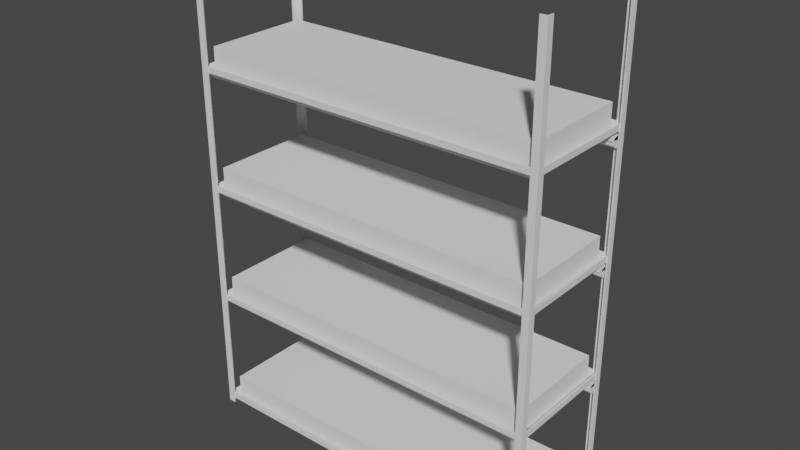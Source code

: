# Source: planters_with_lights.blend  (saved by Blender 2.92.15; exported with 4.5.12 LTS)
import bpy
from mathutils import Matrix  # noqa: F401  (used for matrix-valued properties, if any)

bpy.ops.wm.read_factory_settings(use_empty=True)
scene = bpy.context.scene
scene.name = 'Scene'

# ---- collections
col_collection = bpy.data.collections.new('Collection'); scene.collection.children.link(col_collection)

# ---- world
world_world = bpy.data.worlds.new('World'); scene.world = world_world
world_world.use_nodes = True; world_world.node_tree.nodes.clear()
_N = world_world.node_tree.nodes; _L = world_world.node_tree.links
n0 = _N.new('ShaderNodeOutputWorld'); n0.name = 'World Output'; n0.location = (300, 300)
n1 = _N.new('ShaderNodeBackground'); n1.name = 'Background'; n1.location = (10, 300)
n1.inputs[0].default_value = (0.05088, 0.05088, 0.05088, 1.0)
_L.new(n1.outputs[0], n0.inputs[0])
n0.is_active_output = True
world_world.color = (0.05088, 0.05088, 0.05088)
world_world.use_sun_shadow = False
world_world.sun_shadow_jitter_overblur = 0.0

# ---- meshes
me_cube_001 = bpy.data.meshes.new('Cube.001')
me_cube_001.from_pydata([(1.007, 1.0, 1.0), (1.007, 1.0, -1.0), (1.007, -1.0, -1.0), (1.007, -1.0, 1.0), (-1.007, 1.0, -1.0), (-1.007, -1.0, -1.0), (-1.007, -1.0, 1.0), (-1.007, 1.0, 1.0), (-1.0, -1.02, -1.0), (-1.0, -1.02, 1.0), (1.0, -1.02, 1.0), (1.0, -1.02, -1.0), (1.007, -1.02, 1.0), (-1.007, -1.02, 1.0), (-1.0, 1.02, 1.0), (-1.0, 1.02, -1.0), (1.0, 1.02, -1.0), (1.0, 1.02, 1.0), (1.007, 1.02, 1.0), (-1.007, 1.02, 1.0), (-1.007, -1.02, -9.0), (-1.007, -1.0, -9.0), (1.007, 1.02, -9.0), (1.007, 1.0, -9.0), (1.0, 1.02, -9.0), (-1.0, -1.02, -9.0), (1.007, -1.0, -9.0), (-1.007, 1.0, -9.0), (1.0, -1.02, -9.0), (1.007, -1.02, -9.0), (-1.0, 1.02, -9.0), (-1.007, 1.02, -9.0), (-1.0, 1.04, 1.0), (-1.0, 1.04, -1.0), (1.0, 1.04, 1.0), (1.0, 1.04, -1.0), (1.007, 1.04, 1.0), (1.007, 1.04, -1.0), (-1.007, 1.04, 1.0), (-1.007, 1.04, -1.0), (-1.007, 1.04, -9.0), (1.0, 1.04, -9.0), (1.007, 1.04, -9.0), (-1.0, 1.04, -9.0), (-1.0, -1.04, -1.0), (-1.0, -1.04, 1.0), (1.0, -1.04, 1.0), (1.0, -1.04, -1.0), (1.007, -1.04, 1.0), (1.007, -1.04, -1.0), (-1.007, -1.04, -1.0), (-1.007, -1.04, 1.0), (1.0, -1.04, -9.0), (1.007, -1.04, -9.0), (-1.007, -1.04, -9.0), (-1.0, -1.04, -9.0), (1.013, 1.02, -1.0), (1.013, 1.0, -1.0), (1.013, 1.0, 1.0), (1.013, -1.0, 1.0), (1.013, -1.0, -1.0), (1.013, 1.0, -9.0), (1.013, -1.0, -9.0), (1.013, -1.02, 1.0), (1.013, -1.02, -1.0), (1.013, 1.02, 1.0), (1.013, 1.02, -9.0), (1.013, -1.02, -9.0), (1.013, 1.04, 1.0), (1.013, 1.04, -1.0), (1.013, 1.04, -9.0), (1.013, -1.04, 1.0), (1.013, -1.04, -1.0), (1.013, -1.04, -9.0), (-1.013, -1.02, -1.0), (-1.013, -1.0, -1.0), (-1.013, -1.0, 1.0), (-1.013, 1.0, 1.0), (-1.013, 1.0, -1.0), (-1.013, -1.0, -9.0), (-1.013, -1.04, -9.0), (-1.013, -1.02, -9.0), (-1.013, -1.02, 1.0), (-1.013, 1.0, -9.0), (-1.013, 1.04, -9.0), (-1.013, 1.02, -9.0), (-1.013, 1.02, 1.0), (-1.013, 1.02, -1.0), (-1.013, 1.04, -1.0), (-1.013, 1.04, 1.0), (-1.013, -1.04, -1.0), (-1.013, -1.04, 1.0), (-0.9733, -1.02, -1.0), (-0.9733, -1.02, 1.0), (-0.9733, -1.02, -9.0), (-0.9733, -1.04, -9.0), (-0.9733, 1.02, 1.0), (-0.9733, 1.02, -1.0), (-0.9733, 1.02, -9.0), (-0.9733, 1.04, 1.0), (-0.9733, 1.04, -1.0), (-0.9733, 1.04, -9.0), (-0.9733, -1.04, -1.0), (-0.9733, -1.04, 1.0), (1.007, 0.92, 1.0), (1.007, 0.92, -1.0), (1.007, 0.92, -9.0), (-1.007, 0.92, 1.0), (-1.007, 0.92, -1.0), (1.013, 0.92, 1.0), (-1.007, 0.92, -9.0), (-1.013, 0.92, -9.0), (1.013, 0.92, -1.0), (1.013, 0.92, -9.0), (-1.013, 0.92, 1.0), (-1.013, 0.92, -1.0), (1.007, -0.92, 1.0), (1.007, -0.92, -1.0), (-1.007, -0.92, -1.0), (-1.007, -0.92, 1.0), (1.007, -0.92, -9.0), (-1.007, -0.92, -9.0), (-1.013, -0.92, 1.0), (1.013, -0.92, 1.0), (-1.013, -0.92, -1.0), (1.013, -0.92, -1.0), (1.013, -0.92, -9.0), (-1.013, -0.92, -9.0), (0.9733, -1.02, 1.0), (0.9733, -1.02, -1.0), (0.9733, 1.02, 1.0), (0.9733, 1.02, -1.0), (0.9733, -1.02, -9.0), (0.9733, 1.02, -9.0), (0.9733, 1.04, 1.0), (0.9733, 1.04, -1.0), (0.9733, 1.04, -9.0), (0.9733, -1.04, 1.0), (0.9733, -1.04, -1.0), (0.9733, -1.04, -9.0), (1.007, 1.02, -1.0), (1.007, -1.02, -1.0), (-1.007, -1.02, -1.0), (-1.007, 1.02, -1.0), (1.007, 1.0, 201.0), (1.007, -1.0, 201.0), (-1.007, -1.0, 201.0), (-1.007, 1.0, 201.0), (-1.0, -1.02, 201.0), (1.0, -1.02, 201.0), (1.007, -1.02, 201.0), (-1.007, -1.02, 201.0), (-1.0, 1.02, 201.0), (1.0, 1.02, 201.0), (1.007, 1.02, 201.0), (-1.007, 1.02, 201.0), (-1.0, 1.04, 201.0), (1.0, 1.04, 201.0), (1.007, 1.04, 201.0), (-1.007, 1.04, 201.0), (-1.0, -1.04, 201.0), (1.0, -1.04, 201.0), (1.007, -1.04, 201.0), (-1.007, -1.04, 201.0), (1.013, 1.0, 201.0), (1.013, -1.0, 201.0), (1.013, -1.02, 201.0), (1.013, 1.02, 201.0), (1.013, 1.04, 201.0), (1.013, -1.04, 201.0), (-1.013, -1.0, 201.0), (-1.013, 1.0, 201.0), (-1.013, -1.02, 201.0), (-1.013, 1.02, 201.0), (-1.013, 1.04, 201.0), (-1.013, -1.04, 201.0), (-0.9733, -1.02, 201.0), (-0.9733, 1.02, 201.0), (-0.9733, 1.04, 201.0), (-0.9733, -1.04, 201.0), (1.007, 0.92, 201.0), (-1.007, 0.92, 201.0), (1.013, 0.92, 201.0), (-1.013, 0.92, 201.0), (1.007, -0.92, 201.0), (-1.007, -0.92, 201.0), (-1.013, -0.92, 201.0), (1.013, -0.92, 201.0), (0.9733, -1.02, 201.0), (0.9733, 1.02, 201.0), (0.9733, 1.04, 201.0), (0.9733, -1.04, 201.0), (1.007, 1.0, 401.0), (1.007, -1.0, 401.0), (-1.007, -1.0, 401.0), (-1.007, 1.0, 401.0), (-1.0, -1.02, 401.0), (1.0, -1.02, 401.0), (1.007, -1.02, 401.0), (-1.007, -1.02, 401.0), (-1.0, 1.02, 401.0), (1.0, 1.02, 401.0), (1.007, 1.02, 401.0), (-1.007, 1.02, 401.0), (-1.0, 1.04, 401.0), (1.0, 1.04, 401.0), (1.007, 1.04, 401.0), (-1.007, 1.04, 401.0), (-1.0, -1.04, 401.0), (1.0, -1.04, 401.0), (1.007, -1.04, 401.0), (-1.007, -1.04, 401.0), (1.013, 1.0, 401.0), (1.013, -1.0, 401.0), (1.013, -1.02, 401.0), (1.013, 1.02, 401.0), (1.013, 1.04, 401.0), (1.013, -1.04, 401.0), (-1.013, -1.0, 401.0), (-1.013, 1.0, 401.0), (-1.013, -1.02, 401.0), (-1.013, 1.02, 401.0), (-1.013, 1.04, 401.0), (-1.013, -1.04, 401.0), (-0.9733, -1.02, 401.0), (-0.9733, 1.02, 401.0), (-0.9733, 1.04, 401.0), (-0.9733, -1.04, 401.0), (1.007, 0.92, 401.0), (-1.007, 0.92, 401.0), (1.013, 0.92, 401.0), (-1.013, 0.92, 401.0), (1.007, -0.92, 401.0), (-1.007, -0.92, 401.0), (-1.013, -0.92, 401.0), (1.013, -0.92, 401.0), (0.9733, -1.02, 401.0), (0.9733, 1.02, 401.0), (0.9733, 1.04, 401.0), (0.9733, -1.04, 401.0), (1.007, 1.0, 601.0), (1.007, -1.0, 601.0), (-1.007, -1.0, 601.0), (-1.007, 1.0, 601.0), (-1.0, -1.02, 601.0), (1.0, -1.02, 601.0), (1.007, -1.02, 601.0), (-1.007, -1.02, 601.0), (-1.0, 1.02, 601.0), (1.0, 1.02, 601.0), (1.007, 1.02, 601.0), (-1.007, 1.02, 601.0), (-1.0, 1.04, 601.0), (1.0, 1.04, 601.0), (1.007, 1.04, 601.0), (-1.007, 1.04, 601.0), (-1.0, -1.04, 601.0), (1.0, -1.04, 601.0), (1.007, -1.04, 601.0), (-1.007, -1.04, 601.0), (1.013, 1.0, 601.0), (1.013, -1.0, 601.0), (1.013, -1.02, 601.0), (1.013, 1.02, 601.0), (1.013, 1.04, 601.0), (1.013, -1.04, 601.0), (-1.013, -1.0, 601.0), (-1.013, 1.0, 601.0), (-1.013, -1.02, 601.0), (-1.013, 1.02, 601.0), (-1.013, 1.04, 601.0), (-1.013, -1.04, 601.0), (-0.9733, -1.02, 601.0), (-0.9733, 1.02, 601.0), (-0.9733, 1.04, 601.0), (-0.9733, -1.04, 601.0), (1.007, 0.92, 601.0), (-1.007, 0.92, 601.0), (1.013, 0.92, 601.0), (-1.013, 0.92, 601.0), (1.007, -0.92, 601.0), (-1.007, -0.92, 601.0), (-1.013, -0.92, 601.0), (1.013, -0.92, 601.0), (0.9733, -1.02, 601.0), (0.9733, 1.02, 601.0), (0.9733, 1.04, 601.0), (0.9733, -1.04, 601.0), (1.013, 1.02, 801.0), (1.007, 1.02, 801.0), (1.007, 1.0, 801.0), (1.013, 1.0, 801.0), (1.007, -1.02, 801.0), (1.0, -1.02, 801.0), (-1.0, -1.02, 801.0), (-1.007, -1.02, 801.0), (-1.007, -1.0, 801.0), (1.007, -1.0, 801.0), (1.0, 1.02, 801.0), (-1.007, 1.02, 801.0), (-1.0, 1.02, 801.0), (-1.007, 1.0, 801.0), (-1.013, 1.02, 801.0), (-1.007, 1.04, 801.0), (-1.013, 1.04, 801.0), (-1.013, -1.0, 801.0), (1.007, 1.04, 801.0), (1.013, 1.04, 801.0), (1.0, 1.04, 801.0), (-1.0, 1.04, 801.0), (1.013, -1.0, 801.0), (0.9733, 1.04, 801.0), (1.007, -1.04, 801.0), (1.0, -1.04, 801.0), (-1.0, -1.04, 801.0), (-1.007, -1.04, 801.0), (1.013, -1.02, 801.0), (1.013, -1.04, 801.0), (-1.013, -1.02, 801.0), (-1.013, 1.0, 801.0), (-1.013, -1.04, 801.0), (-0.9733, 1.02, 801.0), (-0.9733, 1.04, 801.0), (-0.9733, -1.04, 801.0), (-0.9733, -1.02, 801.0), (1.007, 0.92, 801.0), (1.013, 0.92, 801.0), (-1.007, 0.92, 801.0), (-1.013, 0.92, 801.0), (-1.013, -0.92, 801.0), (-1.007, -0.92, 801.0), (1.013, -0.92, 801.0), (1.007, -0.92, 801.0), (0.9733, 1.02, 801.0), (0.9733, -1.04, 801.0), (0.9733, -1.02, 801.0)], [], [(21, 20, 81, 79), (18, 0, 144, 154), (10, 11, 129, 128), (42, 37, 69, 70), (34, 134, 190, 157), (62, 26, 120, 126), (30, 43, 101, 98), (22, 24, 41, 42), (107, 7, 147, 181), (48, 49, 72, 71), (38, 39, 88, 89), (57, 58, 109, 112), (6, 119, 185, 146), (53, 29, 67, 73), (20, 25, 55, 54), (31, 27, 83, 85), (39, 33, 43, 40), (32, 33, 39, 38), (35, 34, 36, 37), (35, 37, 42, 41), (77, 114, 183, 171), (37, 36, 68, 69), (30, 31, 40, 43), (47, 46, 137, 138), (15, 30, 98, 97), (54, 50, 90, 80), (128, 137, 191, 188), (82, 91, 175, 172), (44, 50, 54, 55), (46, 47, 49, 48), (44, 45, 51, 50), (49, 47, 52, 53), (7, 19, 155, 147), (34, 35, 135, 134), (9, 13, 151, 148), (32, 38, 159, 156), (28, 29, 53, 52), (19, 14, 152, 155), (44, 55, 95, 102), (2, 3, 116, 117), (67, 64, 72, 73), (64, 63, 71, 72), (60, 59, 63, 64), (58, 57, 56, 65), (60, 64, 67, 62), (56, 57, 61, 66), (56, 66, 70, 69), (65, 56, 69, 68), (21, 79, 127, 121), (23, 22, 66, 61), (29, 26, 62, 67), (49, 53, 73, 72), (27, 4, 108, 110), (22, 42, 70, 66), (122, 76, 170, 186), (76, 82, 172, 170), (76, 75, 74, 82), (78, 77, 86, 87), (78, 87, 85, 83), (74, 75, 79, 81), (85, 87, 88, 84), (87, 86, 89, 88), (74, 81, 80, 90), (82, 74, 90, 91), (78, 83, 111, 115), (50, 51, 91, 90), (99, 32, 156, 178), (20, 54, 80, 81), (39, 40, 84, 88), (48, 71, 169, 162), (40, 31, 85, 84), (60, 62, 126, 125), (97, 98, 101, 100), (96, 97, 100, 99), (92, 93, 103, 102), (94, 92, 102, 95), (55, 25, 94, 95), (14, 15, 97, 96), (59, 123, 187, 165), (33, 32, 99, 100), (45, 44, 102, 103), (8, 9, 93, 92), (43, 33, 100, 101), (25, 8, 92, 94), (108, 107, 114, 115), (105, 106, 113, 112), (104, 105, 112, 109), (110, 108, 115, 111), (0, 1, 105, 104), (14, 96, 177, 152), (4, 7, 107, 108), (23, 61, 113, 106), (61, 57, 112, 113), (77, 78, 115, 114), (1, 23, 106, 105), (83, 27, 110, 111), (117, 116, 123, 125), (119, 118, 124, 122), (120, 117, 125, 126), (118, 121, 127, 124), (79, 75, 124, 127), (12, 10, 149, 150), (59, 60, 125, 123), (75, 76, 122, 124), (5, 21, 121, 118), (89, 86, 173, 174), (26, 2, 117, 120), (6, 5, 118, 119), (128, 129, 138, 137), (131, 130, 134, 135), (133, 131, 135, 136), (129, 132, 139, 138), (35, 41, 136, 135), (52, 47, 138, 139), (16, 17, 130, 131), (11, 28, 132, 129), (24, 16, 131, 133), (41, 24, 133, 136), (104, 109, 182, 180), (28, 52, 139, 132), (16, 140, 18, 17), (1, 0, 18, 140), (22, 140, 16, 24), (1, 140, 22, 23), (2, 141, 12, 3), (11, 10, 12, 141), (29, 28, 11, 141), (2, 26, 29, 141), (142, 13, 9, 8), (5, 6, 13, 142), (5, 142, 20, 21), (20, 142, 8, 25), (4, 143, 19, 7), (15, 14, 19, 143), (31, 30, 15, 143), (4, 27, 31, 143), (150, 149, 197, 198), (179, 176, 224, 227), (156, 159, 207, 204), (184, 145, 193, 232), (177, 178, 226, 225), (158, 157, 205, 206), (187, 184, 232, 235), (175, 163, 211, 223), (168, 158, 206, 216), (185, 186, 234, 233), (181, 147, 195, 229), (159, 174, 222, 207), (171, 183, 231, 219), (172, 175, 223, 220), (154, 144, 192, 202), (182, 164, 212, 230), (163, 160, 208, 211), (189, 153, 201, 237), (174, 173, 221, 222), (144, 180, 228, 192), (10, 128, 188, 149), (86, 77, 171, 173), (38, 89, 174, 159), (13, 6, 146, 151), (137, 46, 161, 191), (45, 103, 179, 160), (65, 68, 168, 167), (3, 12, 150, 145), (93, 9, 148, 176), (68, 36, 158, 168), (96, 99, 178, 177), (114, 107, 181, 183), (91, 51, 163, 175), (46, 48, 162, 161), (63, 59, 165, 166), (116, 3, 145, 184), (71, 63, 166, 169), (0, 104, 180, 144), (130, 17, 153, 189), (119, 122, 186, 185), (51, 45, 160, 163), (134, 130, 189, 190), (103, 93, 176, 179), (58, 65, 167, 164), (109, 58, 164, 182), (17, 18, 154, 153), (36, 34, 157, 158), (123, 116, 184, 187), (229, 195, 243, 277), (207, 222, 270, 255), (219, 231, 279, 267), (220, 223, 271, 268), (202, 192, 240, 250), (230, 212, 260, 278), (211, 208, 256, 259), (237, 201, 249, 285), (222, 221, 269, 270), (192, 228, 276, 240), (209, 210, 258, 257), (239, 209, 257, 287), (221, 219, 267, 269), (195, 203, 251, 243), (231, 229, 277, 279), (205, 238, 286, 253), (197, 236, 284, 245), (218, 220, 268, 266), (203, 200, 248, 251), (228, 230, 278, 276), (166, 165, 213, 214), (165, 187, 235, 213), (152, 177, 225, 200), (148, 151, 199, 196), (164, 167, 215, 212), (186, 170, 218, 234), (178, 156, 204, 226), (151, 146, 194, 199), (167, 168, 216, 215), (146, 185, 233, 194), (160, 179, 227, 208), (145, 150, 198, 193), (169, 166, 214, 217), (190, 189, 237, 238), (176, 148, 196, 224), (153, 154, 202, 201), (162, 169, 217, 210), (188, 191, 239, 236), (180, 182, 230, 228), (155, 152, 200, 203), (170, 172, 220, 218), (149, 188, 236, 197), (157, 190, 238, 205), (183, 181, 229, 231), (147, 155, 203, 195), (173, 171, 219, 221), (191, 161, 209, 239), (161, 162, 210, 209), (276, 278, 326, 325), (284, 287, 334, 335), (258, 265, 317, 312), (249, 250, 289, 298), (272, 244, 294, 324), (286, 285, 333, 311), (265, 262, 316, 317), (241, 246, 292, 297), (256, 275, 323, 314), (242, 281, 330, 296), (263, 264, 307, 288), (247, 242, 296, 295), (274, 252, 309, 322), (282, 266, 305, 329), (260, 263, 288, 291), (244, 247, 295, 294), (248, 273, 321, 300), (261, 283, 331, 310), (262, 261, 310, 316), (246, 245, 293, 292), (233, 234, 282, 281), (216, 206, 254, 264), (223, 211, 259, 271), (235, 232, 280, 283), (206, 205, 253, 254), (225, 226, 274, 273), (232, 193, 241, 280), (204, 207, 255, 252), (227, 224, 272, 275), (198, 197, 245, 246), (214, 213, 261, 262), (213, 235, 283, 261), (200, 225, 273, 248), (196, 199, 247, 244), (212, 215, 263, 260), (234, 218, 266, 282), (226, 204, 252, 274), (199, 194, 242, 247), (215, 216, 264, 263), (194, 233, 281, 242), (208, 227, 275, 256), (193, 198, 246, 241), (217, 214, 262, 265), (238, 237, 285, 286), (224, 196, 244, 272), (201, 202, 250, 249), (210, 217, 265, 258), (236, 239, 287, 284), (299, 300, 309, 303), (306, 289, 288, 307), (315, 295, 318, 320), (289, 290, 291, 288), (298, 289, 306, 308), (297, 292, 316, 310), (313, 293, 335, 334), (294, 295, 315, 314), (299, 303, 304, 302), (292, 293, 313, 312), (309, 300, 321, 322), (292, 312, 317, 316), (291, 290, 325, 326), (295, 296, 305, 318), (301, 299, 302, 319), (294, 314, 323, 324), (301, 319, 328, 327), (297, 310, 331, 332), (305, 296, 330, 329), (298, 308, 311, 333), (251, 248, 300, 299), (266, 268, 318, 305), (245, 284, 335, 293), (253, 286, 311, 308), (279, 277, 327, 328), (243, 251, 299, 301), (269, 267, 319, 302), (287, 257, 313, 334), (257, 258, 312, 313), (240, 276, 325, 290), (270, 269, 302, 304), (285, 249, 298, 333), (259, 256, 314, 315), (278, 260, 291, 326), (250, 240, 290, 289), (268, 271, 320, 318), (267, 279, 328, 319), (255, 270, 304, 303), (277, 243, 301, 327), (281, 282, 329, 330), (264, 254, 306, 307), (271, 259, 315, 320), (283, 280, 332, 331), (254, 253, 308, 306), (273, 274, 322, 321), (280, 241, 297, 332), (252, 255, 303, 309), (275, 272, 324, 323)])
_uv = me_cube_001.uv_layers.new(name='UVMap')
_uv.uv.foreach_set('vector', [0.125, 0.75, 0.125, 0.75, 0.125, 0.75, 0.125, 0.75, 0.625, 0.5, 0.625, 0.5, 0.625, 0.5, 0.625, 0.5, 0.625, 0.75, 0.375, 0.75, 0.375, 0.75, 0.625, 0.75, 0.375, 0.5, 0.375, 0.5, 0.375, 0.5, 0.375, 0.5, 0.625, 0.5, 0.625, 0.5, 0.625, 0.5, 0.625, 0.5, 0.375, 0.75, 0.375, 0.75, 0.375, 0.75, 0.375, 0.75, 0.125, 0.5, 0.125, 0.5, 0.125, 0.5, 0.125, 0.5, 0.375, 0.5, 0.375, 0.5, 0.375, 0.5, 0.375, 0.5, 0.625, 0.25, 0.625, 0.25, 0.625, 0.25, 0.625, 0.25, 0.625, 0.75, 0.375, 0.75, 0.375, 0.75, 0.625, 0.75, 0.625, 0.25, 0.375, 0.25, 0.375, 0.25, 0.625, 0.25, 0.375, 0.5, 0.625, 0.5, 0.625, 0.5, 0.375, 0.5, 0.625, 0.0, 0.625, 0.0, 0.625, 0.0, 0.625, 0.0, 0.375, 0.75, 0.375, 0.75, 0.375, 0.75, 0.375, 0.75, 0.125, 0.75, 0.125, 0.75, 0.125, 0.75, 0.125, 0.75, 0.125, 0.5, 0.125, 0.5, 0.125, 0.5, 0.125, 0.5, 0.375, 0.25, 0.375, 0.25, 0.375, 0.25, 0.375, 0.25, 0.625, 0.25, 0.375, 0.25, 0.375, 0.25, 0.625, 0.25, 0.375, 0.5, 0.625, 0.5, 0.625, 0.5, 0.375, 0.5, 0.375, 0.5, 0.375, 0.5, 0.375, 0.5, 0.375, 0.5, 0.625, 0.25, 0.625, 0.25, 0.625, 0.25, 0.625, 0.25, 0.375, 0.5, 0.625, 0.5, 0.625, 0.5, 0.375, 0.5, 0.125, 0.5, 0.125, 0.5, 0.125, 0.5, 0.125, 0.5, 0.375, 0.75, 0.625, 0.75, 0.625, 0.75, 0.375, 0.75, 0.375, 0.25, 0.375, 0.25, 0.375, 0.25, 0.375, 0.25, 0.375, 1.0, 0.375, 1.0, 0.375, 1.0, 0.375, 1.0, 0.625, 0.75, 0.625, 0.75, 0.625, 0.75, 0.625, 0.75, 0.625, 0.0, 0.625, 0.0, 0.625, 0.0, 0.625, 0.0, 0.375, 1.0, 0.375, 1.0, 0.375, 1.0, 0.375, 1.0, 0.625, 0.75, 0.375, 0.75, 0.375, 0.75, 0.625, 0.75, 0.375, 1.0, 0.625, 1.0, 0.625, 1.0, 0.375, 1.0, 0.375, 0.75, 0.375, 0.75, 0.375, 0.75, 0.375, 0.75, 0.625, 0.25, 0.875, 0.5, 0.875, 0.5, 0.625, 0.25, 0.625, 0.5, 0.375, 0.5, 0.375, 0.5, 0.625, 0.5, 0.875, 0.75, 0.875, 0.75, 0.875, 0.75, 0.875, 0.75, 0.625, 0.25, 0.625, 0.25, 0.625, 0.25, 0.625, 0.25, 0.375, 0.75, 0.375, 0.75, 0.375, 0.75, 0.375, 0.75, 0.875, 0.5, 0.875, 0.5, 0.875, 0.5, 0.875, 0.5, 0.375, 1.0, 0.375, 1.0, 0.375, 1.0, 0.375, 1.0, 0.375, 0.75, 0.625, 0.75, 0.625, 0.75, 0.375, 0.75, 0.375, 0.75, 0.375, 0.75, 0.375, 0.75, 0.375, 0.75, 0.375, 0.75, 0.625, 0.75, 0.625, 0.75, 0.375, 0.75, 0.375, 0.75, 0.625, 0.75, 0.625, 0.75, 0.375, 0.75, 0.625, 0.5, 0.375, 0.5, 0.375, 0.5, 0.625, 0.5, 0.375, 0.75, 0.375, 0.75, 0.375, 0.75, 0.375, 0.75, 0.375, 0.5, 0.375, 0.5, 0.375, 0.5, 0.375, 0.5, 0.375, 0.5, 0.375, 0.5, 0.375, 0.5, 0.375, 0.5, 0.625, 0.5, 0.375, 0.5, 0.375, 0.5, 0.625, 0.5, 0.125, 0.75, 0.125, 0.75, 0.125, 0.75, 0.125, 0.75, 0.375, 0.5, 0.375, 0.5, 0.375, 0.5, 0.375, 0.5, 0.375, 0.75, 0.375, 0.75, 0.375, 0.75, 0.375, 0.75, 0.375, 0.75, 0.375, 0.75, 0.375, 0.75, 0.375, 0.75, 0.375, 0.25, 0.375, 0.25, 0.375, 0.25, 0.375, 0.25, 0.375, 0.5, 0.375, 0.5, 0.375, 0.5, 0.375, 0.5, 0.625, 0.0, 0.625, 0.0, 0.625, 0.0, 0.625, 0.0, 0.625, 0.0, 0.625, 0.0, 0.625, 0.0, 0.625, 0.0, 0.625, 0.0, 0.375, 0.0, 0.375, 0.0, 0.625, 0.0, 0.375, 0.25, 0.625, 0.25, 0.625, 0.25, 0.375, 0.25, 0.375, 0.25, 0.375, 0.25, 0.375, 0.25, 0.375, 0.25, 0.375, 0.0, 0.375, 0.0, 0.375, 0.0, 0.375, 0.0, 0.375, 0.25, 0.375, 0.25, 0.375, 0.25, 0.375, 0.25, 0.375, 0.25, 0.625, 0.25, 0.625, 0.25, 0.375, 0.25, 0.375, 0.0, 0.375, 0.0, 0.375, 0.0, 0.375, 0.0, 0.625, 0.0, 0.375, 0.0, 0.375, 0.0, 0.625, 0.0, 0.375, 0.25, 0.375, 0.25, 0.375, 0.25, 0.375, 0.25, 0.375, 1.0, 0.625, 1.0, 0.625, 1.0, 0.375, 1.0, 0.625, 0.25, 0.625, 0.25, 0.625, 0.25, 0.625, 0.25, 0.125, 0.75, 0.125, 0.75, 0.125, 0.75, 0.125, 0.75, 0.375, 0.25, 0.375, 0.25, 0.375, 0.25, 0.375, 0.25, 0.625, 0.75, 0.625, 0.75, 0.625, 0.75, 0.625, 0.75, 0.125, 0.5, 0.125, 0.5, 0.125, 0.5, 0.125, 0.5, 0.375, 0.75, 0.375, 0.75, 0.375, 0.75, 0.375, 0.75, 0.375, 0.25, 0.375, 0.25, 0.375, 0.25, 0.375, 0.25, 0.625, 0.25, 0.375, 0.25, 0.375, 0.25, 0.625, 0.25, 0.375, 1.0, 0.625, 1.0, 0.625, 1.0, 0.375, 1.0, 0.375, 1.0, 0.375, 1.0, 0.375, 1.0, 0.375, 1.0, 0.125, 0.75, 0.125, 0.75, 0.125, 0.75, 0.125, 0.75, 0.625, 0.25, 0.375, 0.25, 0.375, 0.25, 0.625, 0.25, 0.625, 0.75, 0.625, 0.75, 0.625, 0.75, 0.625, 0.75, 0.375, 0.25, 0.625, 0.25, 0.625, 0.25, 0.375, 0.25, 0.625, 1.0, 0.375, 1.0, 0.375, 1.0, 0.625, 1.0, 0.375, 1.0, 0.625, 1.0, 0.625, 1.0, 0.375, 1.0, 0.375, 0.25, 0.375, 0.25, 0.375, 0.25, 0.375, 0.25, 0.375, 1.0, 0.375, 1.0, 0.375, 1.0, 0.375, 1.0, 0.375, 0.25, 0.625, 0.25, 0.625, 0.25, 0.375, 0.25, 0.375, 0.5, 0.375, 0.5, 0.375, 0.5, 0.375, 0.5, 0.625, 0.5, 0.375, 0.5, 0.375, 0.5, 0.625, 0.5, 0.375, 0.25, 0.375, 0.25, 0.375, 0.25, 0.375, 0.25, 0.625, 0.5, 0.375, 0.5, 0.375, 0.5, 0.625, 0.5, 0.625, 0.25, 0.625, 0.25, 0.625, 0.25, 0.625, 0.25, 0.375, 0.25, 0.625, 0.25, 0.625, 0.25, 0.375, 0.25, 0.375, 0.5, 0.375, 0.5, 0.375, 0.5, 0.375, 0.5, 0.375, 0.5, 0.375, 0.5, 0.375, 0.5, 0.375, 0.5, 0.625, 0.25, 0.375, 0.25, 0.375, 0.25, 0.625, 0.25, 0.375, 0.5, 0.375, 0.5, 0.375, 0.5, 0.375, 0.5, 0.125, 0.5, 0.125, 0.5, 0.125, 0.5, 0.125, 0.5, 0.375, 0.75, 0.625, 0.75, 0.625, 0.75, 0.375, 0.75, 0.625, 0.0, 0.375, 0.0, 0.375, 0.0, 0.625, 0.0, 0.375, 0.75, 0.375, 0.75, 0.375, 0.75, 0.375, 0.75, 0.375, 0.0, 0.375, 0.0, 0.375, 0.0, 0.375, 0.0, 0.375, 0.0, 0.375, 0.0, 0.375, 0.0, 0.375, 0.0, 0.625, 0.75, 0.625, 0.75, 0.625, 0.75, 0.625, 0.75, 0.625, 0.75, 0.375, 0.75, 0.375, 0.75, 0.625, 0.75, 0.375, 0.0, 0.625, 0.0, 0.625, 0.0, 0.375, 0.0, 0.375, 0.0, 0.375, 0.0, 0.375, 0.0, 0.375, 0.0, 0.625, 0.25, 0.625, 0.25, 0.625, 0.25, 0.625, 0.25, 0.375, 0.75, 0.375, 0.75, 0.375, 0.75, 0.375, 0.75, 0.625, 0.0, 0.375, 0.0, 0.375, 0.0, 0.625, 0.0, 0.625, 0.75, 0.375, 0.75, 0.375, 0.75, 0.625, 0.75, 0.375, 0.5, 0.625, 0.5, 0.625, 0.5, 0.375, 0.5, 0.375, 0.5, 0.375, 0.5, 0.375, 0.5, 0.375, 0.5, 0.375, 0.75, 0.375, 0.75, 0.375, 0.75, 0.375, 0.75, 0.375, 0.5, 0.375, 0.5, 0.375, 0.5, 0.375, 0.5, 0.375, 0.75, 0.375, 0.75, 0.375, 0.75, 0.375, 0.75, 0.375, 0.5, 0.625, 0.5, 0.625, 0.5, 0.375, 0.5, 0.375, 0.75, 0.375, 0.75, 0.375, 0.75, 0.375, 0.75, 0.375, 0.5, 0.375, 0.5, 0.375, 0.5, 0.375, 0.5, 0.375, 0.5, 0.375, 0.5, 0.375, 0.5, 0.375, 0.5, 0.625, 0.5, 0.625, 0.5, 0.625, 0.5, 0.625, 0.5, 0.375, 0.75, 0.375, 0.75, 0.375, 0.75, 0.375, 0.75, 0.375, 0.5, 0.0, 0.0, 0.625, 0.5, 0.625, 0.5, 0.375, 0.5, 0.625, 0.5, 0.625, 0.5, 0.0, 0.0, 0.375, 0.5, 0.0, 0.0, 0.375, 0.5, 0.375, 0.5, 0.375, 0.5, 0.0, 0.0, 0.375, 0.5, 0.375, 0.5, 0.375, 0.75, 0.0, 0.0, 0.625, 0.75, 0.625, 0.75, 0.375, 0.75, 0.625, 0.75, 0.625, 0.75, 0.0, 0.0, 0.375, 0.75, 0.375, 0.75, 0.375, 0.75, 0.0, 0.0, 0.375, 0.75, 0.375, 0.75, 0.375, 0.75, 0.0, 0.0, 0.0, 0.0, 0.875, 0.75, 0.875, 0.75, 0.375, 1.0, 0.375, 0.0, 0.875, 0.75, 0.875, 0.75, 0.0, 0.0, 0.375, 0.0, 0.0, 0.0, 0.125, 0.75, 0.125, 0.75, 0.125, 0.75, 0.0, 0.0, 0.375, 1.0, 0.375, 1.0, 0.375, 0.25, 0.0, 0.0, 0.875, 0.5, 0.625, 0.25, 0.375, 0.25, 0.875, 0.5, 0.875, 0.5, 0.0, 0.0, 0.125, 0.5, 0.375, 0.25, 0.375, 0.25, 0.0, 0.0, 0.375, 0.25, 0.125, 0.5, 0.125, 0.5, 0.0, 0.0, 0.625, 0.75, 0.625, 0.75, 0.625, 0.75, 0.625, 0.75, 0.625, 1.0, 0.625, 1.0, 0.625, 1.0, 0.625, 1.0, 0.625, 0.25, 0.625, 0.25, 0.625, 0.25, 0.625, 0.25, 0.625, 0.75, 0.625, 0.75, 0.625, 0.75, 0.625, 0.75, 0.625, 0.25, 0.625, 0.25, 0.625, 0.25, 0.625, 0.25, 0.625, 0.5, 0.625, 0.5, 0.625, 0.5, 0.625, 0.5, 0.625, 0.75, 0.625, 0.75, 0.625, 0.75, 0.625, 0.75, 0.625, 1.0, 0.625, 1.0, 0.625, 1.0, 0.625, 1.0, 0.625, 0.5, 0.625, 0.5, 0.625, 0.5, 0.625, 0.5, 0.625, 0.0, 0.625, 0.0, 0.625, 0.0, 0.625, 0.0, 0.625, 0.25, 0.625, 0.25, 0.625, 0.25, 0.625, 0.25, 0.625, 0.25, 0.625, 0.25, 0.625, 0.25, 0.625, 0.25, 0.625, 0.25, 0.625, 0.25, 0.625, 0.25, 0.625, 0.25, 0.625, 0.0, 0.625, 0.0, 0.625, 0.0, 0.625, 0.0, 0.625, 0.5, 0.625, 0.5, 0.625, 0.5, 0.625, 0.5, 0.625, 0.5, 0.625, 0.5, 0.625, 0.5, 0.625, 0.5, 0.625, 1.0, 0.625, 1.0, 0.625, 1.0, 0.625, 1.0, 0.625, 0.5, 0.625, 0.5, 0.625, 0.5, 0.625, 0.5, 0.625, 0.25, 0.625, 0.25, 0.625, 0.25, 0.625, 0.25, 0.625, 0.5, 0.625, 0.5, 0.625, 0.5, 0.625, 0.5, 0.625, 0.75, 0.625, 0.75, 0.625, 0.75, 0.625, 0.75, 0.625, 0.25, 0.625, 0.25, 0.625, 0.25, 0.625, 0.25, 0.625, 0.25, 0.625, 0.25, 0.625, 0.25, 0.625, 0.25, 0.875, 0.75, 0.875, 0.75, 0.875, 0.75, 0.875, 0.75, 0.625, 0.75, 0.625, 0.75, 0.625, 0.75, 0.625, 0.75, 0.625, 1.0, 0.625, 1.0, 0.625, 1.0, 0.625, 1.0, 0.625, 0.5, 0.625, 0.5, 0.625, 0.5, 0.625, 0.5, 0.625, 0.75, 0.625, 0.75, 0.625, 0.75, 0.625, 0.75, 0.625, 1.0, 0.625, 1.0, 0.625, 1.0, 0.625, 1.0, 0.625, 0.5, 0.625, 0.5, 0.625, 0.5, 0.625, 0.5, 0.625, 0.25, 0.625, 0.25, 0.625, 0.25, 0.625, 0.25, 0.625, 0.25, 0.625, 0.25, 0.625, 0.25, 0.625, 0.25, 0.625, 1.0, 0.625, 1.0, 0.625, 1.0, 0.625, 1.0, 0.625, 0.75, 0.625, 0.75, 0.625, 0.75, 0.625, 0.75, 0.625, 0.75, 0.625, 0.75, 0.625, 0.75, 0.625, 0.75, 0.625, 0.75, 0.625, 0.75, 0.625, 0.75, 0.625, 0.75, 0.625, 0.75, 0.625, 0.75, 0.625, 0.75, 0.625, 0.75, 0.625, 0.5, 0.625, 0.5, 0.625, 0.5, 0.625, 0.5, 0.625, 0.5, 0.625, 0.5, 0.625, 0.5, 0.625, 0.5, 0.625, 0.0, 0.625, 0.0, 0.625, 0.0, 0.625, 0.0, 0.625, 1.0, 0.625, 1.0, 0.625, 1.0, 0.625, 1.0, 0.625, 0.5, 0.625, 0.5, 0.625, 0.5, 0.625, 0.5, 0.625, 1.0, 0.625, 1.0, 0.625, 1.0, 0.625, 1.0, 0.625, 0.5, 0.625, 0.5, 0.625, 0.5, 0.625, 0.5, 0.625, 0.5, 0.625, 0.5, 0.625, 0.5, 0.625, 0.5, 0.625, 0.5, 0.625, 0.5, 0.625, 0.5, 0.625, 0.5, 0.625, 0.5, 0.625, 0.5, 0.625, 0.5, 0.625, 0.5, 0.625, 0.75, 0.625, 0.75, 0.625, 0.75, 0.625, 0.75, 0.625, 0.25, 0.625, 0.25, 0.625, 0.25, 0.625, 0.25, 0.625, 0.25, 0.625, 0.25, 0.625, 0.25, 0.625, 0.25, 0.625, 0.25, 0.625, 0.25, 0.625, 0.25, 0.625, 0.25, 0.625, 0.0, 0.625, 0.0, 0.625, 0.0, 0.625, 0.0, 0.625, 0.5, 0.625, 0.5, 0.625, 0.5, 0.625, 0.5, 0.625, 0.5, 0.625, 0.5, 0.625, 0.5, 0.625, 0.5, 0.625, 1.0, 0.625, 1.0, 0.625, 1.0, 0.625, 1.0, 0.625, 0.5, 0.625, 0.5, 0.625, 0.5, 0.625, 0.5, 0.625, 0.25, 0.625, 0.25, 0.625, 0.25, 0.625, 0.25, 0.625, 0.5, 0.625, 0.5, 0.625, 0.5, 0.625, 0.5, 0.625, 0.75, 0.625, 0.75, 0.625, 0.75, 0.625, 0.75, 0.625, 0.75, 0.625, 0.75, 0.625, 0.75, 0.625, 0.75, 0.625, 0.25, 0.625, 0.25, 0.625, 0.25, 0.625, 0.25, 0.625, 0.25, 0.875, 0.5, 0.875, 0.5, 0.625, 0.25, 0.625, 0.25, 0.625, 0.25, 0.625, 0.25, 0.625, 0.25, 0.625, 0.5, 0.625, 0.5, 0.625, 0.5, 0.625, 0.5, 0.625, 0.75, 0.625, 0.75, 0.625, 0.75, 0.625, 0.75, 0.625, 0.0, 0.625, 0.0, 0.625, 0.0, 0.625, 0.0, 0.875, 0.5, 0.875, 0.5, 0.875, 0.5, 0.875, 0.5, 0.625, 0.5, 0.625, 0.5, 0.625, 0.5, 0.625, 0.5, 0.625, 0.75, 0.625, 0.75, 0.625, 0.75, 0.625, 0.75, 0.625, 0.75, 0.625, 0.75, 0.625, 0.75, 0.625, 0.75, 0.625, 0.25, 0.625, 0.25, 0.625, 0.25, 0.625, 0.25, 0.875, 0.75, 0.875, 0.75, 0.875, 0.75, 0.875, 0.75, 0.625, 0.5, 0.625, 0.5, 0.625, 0.5, 0.625, 0.5, 0.625, 0.0, 0.625, 0.0, 0.625, 0.0, 0.625, 0.0, 0.625, 0.25, 0.625, 0.25, 0.625, 0.25, 0.625, 0.25, 0.875, 0.75, 0.875, 0.75, 0.875, 0.75, 0.875, 0.75, 0.625, 0.5, 0.625, 0.5, 0.625, 0.5, 0.625, 0.5, 0.625, 0.0, 0.625, 0.0, 0.625, 0.0, 0.625, 0.0, 0.625, 1.0, 0.625, 1.0, 0.625, 1.0, 0.625, 1.0, 0.625, 0.75, 0.625, 0.75, 0.625, 0.75, 0.625, 0.75, 0.625, 0.75, 0.625, 0.75, 0.625, 0.75, 0.625, 0.75, 0.625, 0.5, 0.625, 0.5, 0.625, 0.5, 0.625, 0.5, 0.625, 1.0, 0.625, 1.0, 0.625, 1.0, 0.625, 1.0, 0.625, 0.5, 0.625, 0.5, 0.625, 0.5, 0.625, 0.5, 0.625, 0.75, 0.625, 0.75, 0.625, 0.75, 0.625, 0.75, 0.625, 0.75, 0.625, 0.75, 0.625, 0.75, 0.625, 0.75, 0.625, 0.5, 0.625, 0.5, 0.625, 0.5, 0.625, 0.5, 0.875, 0.5, 0.875, 0.5, 0.875, 0.5, 0.875, 0.5, 0.625, 0.0, 0.625, 0.0, 0.625, 0.0, 0.625, 0.0, 0.625, 0.75, 0.625, 0.75, 0.625, 0.75, 0.625, 0.75, 0.625, 0.5, 0.625, 0.5, 0.625, 0.5, 0.625, 0.5, 0.625, 0.25, 0.625, 0.25, 0.625, 0.25, 0.625, 0.25, 0.625, 0.25, 0.875, 0.5, 0.875, 0.5, 0.625, 0.25, 0.625, 0.25, 0.625, 0.25, 0.625, 0.25, 0.625, 0.25, 0.625, 0.75, 0.625, 0.75, 0.625, 0.75, 0.625, 0.75, 0.625, 0.75, 0.625, 0.75, 0.625, 0.75, 0.625, 0.75, 0.625, 0.5, 0.625, 0.5, 0.625, 0.5, 0.625, 0.5, 0.625, 0.75, 0.625, 0.75, 0.625, 0.75, 0.625, 0.75, 0.625, 0.75, 0.625, 0.75, 0.625, 0.75, 0.625, 0.75, 0.625, 0.5, 0.625, 0.5, 0.625, 0.5, 0.625, 0.5, 0.625, 1.0, 0.625, 1.0, 0.625, 1.0, 0.625, 1.0, 0.625, 0.5, 0.625, 0.5, 0.625, 0.5, 0.625, 0.5, 0.625, 0.75, 0.625, 0.75, 0.625, 0.75, 0.625, 0.75, 0.625, 0.75, 0.625, 0.75, 0.625, 0.75, 0.625, 0.75, 0.625, 1.0, 0.625, 1.0, 0.625, 1.0, 0.625, 1.0, 0.625, 0.0, 0.625, 0.0, 0.625, 0.0, 0.625, 0.0, 0.625, 0.5, 0.625, 0.5, 0.625, 0.5, 0.625, 0.5, 0.875, 0.75, 0.875, 0.75, 0.875, 0.75, 0.875, 0.75, 0.625, 0.25, 0.625, 0.25, 0.625, 0.25, 0.625, 0.25, 0.625, 0.0, 0.625, 0.0, 0.625, 0.0, 0.625, 0.0, 0.625, 0.5, 0.625, 0.5, 0.625, 0.5, 0.625, 0.5, 0.875, 0.75, 0.875, 0.75, 0.875, 0.75, 0.875, 0.75, 0.625, 0.25, 0.625, 0.25, 0.625, 0.25, 0.625, 0.25, 0.625, 0.75, 0.625, 0.75, 0.625, 0.75, 0.625, 0.75, 0.625, 0.75, 0.625, 0.75, 0.625, 0.75, 0.625, 0.75, 0.625, 0.75, 0.625, 0.75, 0.625, 0.75, 0.625, 0.75, 0.625, 0.0, 0.625, 0.0, 0.625, 0.0, 0.625, 0.0, 0.625, 0.5, 0.625, 0.5, 0.625, 0.5, 0.625, 0.5, 0.625, 1.0, 0.625, 1.0, 0.625, 1.0, 0.625, 1.0, 0.625, 0.75, 0.625, 0.75, 0.625, 0.75, 0.625, 0.75, 0.625, 0.5, 0.625, 0.5, 0.625, 0.5, 0.625, 0.5, 0.625, 0.25, 0.625, 0.25, 0.625, 0.25, 0.625, 0.25, 0.625, 0.75, 0.625, 0.75, 0.625, 0.75, 0.625, 0.75, 0.625, 0.25, 0.625, 0.25, 0.625, 0.25, 0.625, 0.25, 0.625, 1.0, 0.625, 1.0, 0.625, 1.0, 0.625, 1.0, 0.625, 0.75, 0.625, 0.75, 0.625, 0.75, 0.625, 0.75, 0.625, 0.75, 0.625, 0.75, 0.625, 0.75, 0.625, 0.75, 0.625, 0.75, 0.625, 0.75, 0.625, 0.75, 0.625, 0.75, 0.625, 0.25, 0.625, 0.25, 0.625, 0.25, 0.625, 0.25, 0.875, 0.75, 0.875, 0.75, 0.875, 0.75, 0.875, 0.75, 0.625, 0.5, 0.625, 0.5, 0.625, 0.5, 0.625, 0.5, 0.625, 0.0, 0.625, 0.0, 0.625, 0.0, 0.625, 0.0, 0.625, 0.25, 0.625, 0.25, 0.625, 0.25, 0.625, 0.25, 0.875, 0.75, 0.875, 0.75, 0.875, 0.75, 0.875, 0.75, 0.625, 0.5, 0.625, 0.5, 0.625, 0.5, 0.625, 0.5, 0.625, 0.0, 0.625, 0.0, 0.625, 0.0, 0.625, 0.0, 0.625, 1.0, 0.625, 1.0, 0.625, 1.0, 0.625, 1.0, 0.625, 0.75, 0.625, 0.75, 0.625, 0.75, 0.625, 0.75, 0.625, 0.75, 0.625, 0.75, 0.625, 0.75, 0.625, 0.75, 0.625, 0.5, 0.625, 0.5, 0.625, 0.5, 0.625, 0.5, 0.625, 1.0, 0.625, 1.0, 0.625, 1.0, 0.625, 1.0, 0.625, 0.5, 0.625, 0.5, 0.625, 0.5, 0.625, 0.5, 0.625, 0.75, 0.625, 0.75, 0.625, 0.75, 0.625, 0.75, 0.625, 0.75, 0.625, 0.75, 0.625, 0.75, 0.625, 0.75, 0.875, 0.5, 0.875, 0.5, 0.875, 0.5, 0.875, 0.5, 0.625, 0.5, 0.625, 0.5, 0.625, 0.5, 0.625, 0.5, 0.875, 0.75, 0.875, 0.75, 0.875, 0.75, 0.875, 0.75, 0.625, 0.5, 0.625, 0.5, 0.625, 0.5, 0.625, 0.5, 0.625, 0.5, 0.625, 0.5, 0.625, 0.5, 0.625, 0.5, 0.625, 0.75, 0.625, 0.75, 0.625, 0.75, 0.625, 0.75, 0.625, 0.75, 0.625, 0.75, 0.625, 0.75, 0.625, 0.75, 0.875, 0.75, 0.875, 0.75, 0.875, 0.75, 0.875, 0.75, 0.875, 0.5, 0.875, 0.5, 0.875, 0.5, 0.875, 0.5, 0.625, 0.75, 0.625, 0.75, 0.625, 0.75, 0.625, 0.75, 0.875, 0.5, 0.875, 0.5, 0.875, 0.5, 0.875, 0.5, 0.625, 0.75, 0.625, 0.75, 0.625, 0.75, 0.625, 0.75, 0.625, 0.5, 0.625, 0.5, 0.625, 0.5, 0.625, 0.5, 0.875, 0.75, 0.875, 0.75, 0.875, 0.75, 0.875, 0.75, 0.875, 0.5, 0.875, 0.5, 0.875, 0.5, 0.875, 0.5, 0.875, 0.75, 0.875, 0.75, 0.875, 0.75, 0.875, 0.75, 0.875, 0.5, 0.875, 0.5, 0.875, 0.5, 0.875, 0.5, 0.625, 0.75, 0.625, 0.75, 0.625, 0.75, 0.625, 0.75, 0.875, 0.75, 0.875, 0.75, 0.875, 0.75, 0.875, 0.75, 0.625, 0.5, 0.625, 0.5, 0.625, 0.5, 0.625, 0.5, 0.875, 0.5, 0.875, 0.5, 0.875, 0.5, 0.875, 0.5, 0.625, 0.0, 0.625, 0.0, 0.625, 0.0, 0.625, 0.0, 0.625, 0.75, 0.625, 0.75, 0.625, 0.75, 0.625, 0.75, 0.625, 0.5, 0.625, 0.5, 0.625, 0.5, 0.625, 0.5, 0.625, 0.25, 0.625, 0.25, 0.625, 0.25, 0.625, 0.25, 0.625, 0.25, 0.875, 0.5, 0.875, 0.5, 0.625, 0.25, 0.625, 0.25, 0.625, 0.25, 0.625, 0.25, 0.625, 0.25, 0.625, 0.75, 0.625, 0.75, 0.625, 0.75, 0.625, 0.75, 0.625, 0.75, 0.625, 0.75, 0.625, 0.75, 0.625, 0.75, 0.625, 0.5, 0.625, 0.5, 0.625, 0.5, 0.625, 0.5, 0.625, 0.25, 0.625, 0.25, 0.625, 0.25, 0.625, 0.25, 0.625, 0.5, 0.625, 0.5, 0.625, 0.5, 0.625, 0.5, 0.625, 1.0, 0.625, 1.0, 0.625, 1.0, 0.625, 1.0, 0.625, 0.5, 0.625, 0.5, 0.625, 0.5, 0.625, 0.5, 0.625, 0.5, 0.625, 0.5, 0.625, 0.5, 0.625, 0.5, 0.625, 0.0, 0.625, 0.0, 0.625, 0.0, 0.625, 0.0, 0.625, 0.25, 0.625, 0.25, 0.625, 0.25, 0.625, 0.25, 0.625, 0.25, 0.625, 0.25, 0.625, 0.25, 0.625, 0.25, 0.625, 0.25, 0.625, 0.25, 0.625, 0.25, 0.625, 0.25, 0.625, 0.0, 0.625, 0.0, 0.625, 0.0, 0.625, 0.0, 0.625, 0.5, 0.625, 0.5, 0.625, 0.5, 0.625, 0.5, 0.625, 1.0, 0.625, 1.0, 0.625, 1.0, 0.625, 1.0, 0.625, 0.75, 0.625, 0.75, 0.625, 0.75, 0.625, 0.75, 0.625, 0.5, 0.625, 0.5, 0.625, 0.5, 0.625, 0.5, 0.625, 0.25, 0.625, 0.25, 0.625, 0.25, 0.625, 0.25, 0.625, 0.75, 0.625, 0.75, 0.625, 0.75, 0.625, 0.75, 0.625, 0.25, 0.625, 0.25, 0.625, 0.25, 0.625, 0.25, 0.625, 1.0, 0.625, 1.0, 0.625, 1.0, 0.625, 1.0])
me_cube_001.use_remesh_fix_poles = True
me_cube_001.use_remesh_preserve_attributes = False
me_cube_001.use_mirror_vertex_groups = False
me_cube_001.update()
me_cube_003 = bpy.data.meshes.new('Cube.003')
me_cube_003.from_pydata([(0.95, -0.95, -7.0), (0.95, -0.95, -9.0), (0.95, 0.95, -7.0), (0.95, 0.95, -9.0), (-0.95, -0.95, -7.0), (-0.95, -0.95, -9.0), (-0.95, 0.95, -7.0), (-0.95, 0.95, -9.0), (-1.007, 1.0, -1.0), (-1.007, 1.0, 1.0), (-1.007, -1.0, 1.0), (-1.007, -1.0, -1.0), (1.007, 1.0, 1.0), (1.007, -1.0, 1.0), (1.007, -1.0, -1.0), (1.007, 1.0, -1.0), (1.0, -1.02, 1.0), (1.0, -1.02, -1.0), (-1.0, -1.02, -1.0), (-1.0, -1.02, 1.0), (-1.007, -1.02, -1.0), (1.007, -1.02, -1.0), (1.0, 1.02, -1.0), (1.0, 1.02, 1.0), (-1.0, 1.02, 1.0), (-1.0, 1.02, -1.0), (-1.007, 1.02, -1.0), (1.007, 1.02, -1.0), (1.0, 1.0, 9.0), (1.0, -1.0, 9.0), (1.007, -1.02, 9.0), (1.007, -1.0, 9.0), (-1.007, 1.02, 9.0), (-1.007, 1.0, 9.0), (-1.0, 1.0, 9.0), (-1.0, 1.02, 9.0), (-1.0, -1.0, 9.0), (1.0, -1.02, 9.0), (-1.007, -1.0, 9.0), (1.007, 1.0, 9.0), (-1.0, -1.02, 9.0), (-1.007, -1.02, 9.0), (1.0, 1.02, 9.0), (1.007, 1.02, 9.0), (-1.007, -1.02, 1.0), (-1.007, 1.02, 1.0), (1.007, 1.02, 1.0), (1.007, -1.02, 1.0)], [], [(15, 3, 22, 27), (3, 7, 25, 22), (19, 16, 37, 40), (2, 6, 4, 0), (7, 3, 1, 5), (9, 8, 11, 10), (7, 5, 11, 8), (13, 14, 15, 12), (2, 0, 29, 28), (1, 3, 15, 14), (4, 6, 34, 36), (19, 18, 17, 16), (9, 10, 38, 33), (11, 5, 18, 20), (1, 14, 21, 17), (5, 1, 17, 18), (23, 22, 25, 24), (7, 8, 26, 25), (13, 12, 39, 31), (36, 38, 41, 40), (36, 34, 33, 38), (33, 34, 35, 32), (31, 29, 37, 30), (28, 29, 31, 39), (29, 36, 40, 37), (34, 28, 42, 35), (28, 39, 43, 42), (23, 24, 35, 42), (0, 4, 36, 29), (6, 2, 28, 34), (10, 11, 20, 44), (19, 44, 20, 18), (41, 44, 19, 40), (10, 44, 41, 38), (9, 45, 26, 8), (24, 25, 26, 45), (32, 35, 24, 45), (9, 33, 32, 45), (12, 15, 27, 46), (23, 46, 27, 22), (43, 46, 23, 42), (12, 46, 43, 39), (47, 16, 17, 21), (13, 47, 21, 14), (13, 31, 30, 47), (30, 37, 16, 47)])
_uv = me_cube_003.uv_layers.new(name='UVMap')
_uv.uv.foreach_set('vector', [0.875, 0.5, 0.875, 0.5, 0.875, 0.5, 0.875, 0.5, 0.875, 0.5, 0.625, 0.5, 0.625, 0.5, 0.875, 0.5, 0.375, 0.75, 0.375, 1.0, 0.375, 1.0, 0.375, 0.75, 0.125, 0.5, 0.375, 0.5, 0.375, 0.75, 0.125, 0.75, 0.625, 0.5, 0.875, 0.5, 0.875, 0.75, 0.625, 0.75, 0.375, 0.5, 0.625, 0.5, 0.625, 0.75, 0.375, 0.75, 0.625, 0.5, 0.625, 0.75, 0.625, 0.75, 0.625, 0.5, 0.375, 0.0, 0.625, 0.0, 0.625, 0.25, 0.375, 0.25, 0.125, 0.5, 0.125, 0.75, 0.125, 0.75, 0.125, 0.5, 0.875, 0.75, 0.875, 0.5, 0.875, 0.5, 0.875, 0.75, 0.375, 0.75, 0.375, 0.5, 0.375, 0.5, 0.375, 0.75, 0.375, 0.75, 0.625, 0.75, 0.625, 1.0, 0.375, 1.0, 0.375, 0.5, 0.375, 0.75, 0.375, 0.75, 0.375, 0.5, 0.625, 0.75, 0.625, 0.75, 0.625, 0.75, 0.625, 0.75, 0.875, 0.75, 0.875, 0.75, 0.875, 0.75, 0.875, 0.75, 0.625, 0.75, 0.875, 0.75, 0.875, 0.75, 0.625, 0.75, 0.375, 0.25, 0.625, 0.25, 0.625, 0.5, 0.375, 0.5, 0.625, 0.5, 0.625, 0.5, 0.625, 0.5, 0.625, 0.5, 0.375, 0.0, 0.375, 0.25, 0.375, 0.25, 0.375, 0.0, 0.375, 0.75, 0.375, 0.75, 0.375, 0.75, 0.375, 0.75, 0.375, 0.75, 0.375, 0.5, 0.375, 0.5, 0.375, 0.75, 0.375, 0.5, 0.375, 0.5, 0.375, 0.5, 0.375, 0.5, 0.125, 0.75, 0.125, 0.75, 0.125, 0.75, 0.125, 0.75, 0.125, 0.5, 0.125, 0.75, 0.125, 0.75, 0.125, 0.5, 0.125, 0.75, 0.375, 0.75, 0.375, 0.75, 0.125, 0.75, 0.375, 0.5, 0.125, 0.5, 0.125, 0.5, 0.375, 0.5, 0.125, 0.5, 0.125, 0.5, 0.125, 0.5, 0.125, 0.5, 0.375, 0.25, 0.375, 0.5, 0.375, 0.5, 0.375, 0.25, 0.125, 0.75, 0.375, 0.75, 0.375, 0.75, 0.125, 0.75, 0.375, 0.5, 0.125, 0.5, 0.125, 0.5, 0.375, 0.5, 0.375, 0.75, 0.625, 0.75, 0.625, 0.75, 0.0, 0.0, 0.375, 0.75, 0.0, 0.0, 0.625, 0.75, 0.625, 0.75, 0.375, 0.75, 0.0, 0.0, 0.375, 0.75, 0.375, 0.75, 0.375, 0.75, 0.0, 0.0, 0.375, 0.75, 0.375, 0.75, 0.375, 0.5, 0.0, 0.0, 0.625, 0.5, 0.625, 0.5, 0.375, 0.5, 0.625, 0.5, 0.625, 0.5, 0.0, 0.0, 0.375, 0.5, 0.375, 0.5, 0.375, 0.5, 0.0, 0.0, 0.375, 0.5, 0.375, 0.5, 0.375, 0.5, 0.0, 0.0, 0.375, 0.25, 0.625, 0.25, 0.875, 0.5, 0.0, 0.0, 0.375, 0.25, 0.0, 0.0, 0.875, 0.5, 0.875, 0.5, 0.125, 0.5, 0.0, 0.0, 0.375, 0.25, 0.375, 0.25, 0.375, 0.25, 0.0, 0.0, 0.125, 0.5, 0.125, 0.5, 0.0, 0.0, 0.375, 1.0, 0.875, 0.75, 0.875, 0.75, 0.375, 0.0, 0.0, 0.0, 0.875, 0.75, 0.875, 0.75, 0.375, 0.0, 0.125, 0.75, 0.125, 0.75, 0.0, 0.0, 0.125, 0.75, 0.375, 1.0, 0.375, 1.0, 0.0, 0.0])
me_cube_003.use_remesh_fix_poles = True
me_cube_003.use_remesh_preserve_attributes = False
me_cube_003.use_mirror_vertex_groups = False
me_cube_003.update()
me_cube_004 = bpy.data.meshes.new('Cube.004')
me_cube_004.from_pydata([(0.95, -0.95, -7.0), (0.95, -0.95, -9.0), (0.95, 0.95, -7.0), (0.95, 0.95, -9.0), (-0.95, -0.95, -7.0), (-0.95, -0.95, -9.0), (-0.95, 0.95, -7.0), (-0.95, 0.95, -9.0), (-1.007, 1.0, -1.0), (-1.007, 1.0, 1.0), (-1.007, -1.0, 1.0), (-1.007, -1.0, -1.0), (1.007, 1.0, 1.0), (1.007, -1.0, 1.0), (1.007, -1.0, -1.0), (1.007, 1.0, -1.0), (1.0, -1.02, 1.0), (1.0, -1.02, -1.0), (-1.0, -1.02, -1.0), (-1.0, -1.02, 1.0), (-1.007, -1.02, -1.0), (1.007, -1.02, -1.0), (1.0, 1.02, -1.0), (1.0, 1.02, 1.0), (-1.0, 1.02, 1.0), (-1.0, 1.02, -1.0), (-1.007, 1.02, -1.0), (1.007, 1.02, -1.0), (1.0, 1.0, 9.0), (1.0, -1.0, 9.0), (1.007, -1.02, 9.0), (1.007, -1.0, 9.0), (-1.007, 1.02, 9.0), (-1.007, 1.0, 9.0), (-1.0, 1.0, 9.0), (-1.0, 1.02, 9.0), (-1.0, -1.0, 9.0), (1.0, -1.02, 9.0), (-1.007, -1.0, 9.0), (1.007, 1.0, 9.0), (-1.0, -1.02, 9.0), (-1.007, -1.02, 9.0), (1.0, 1.02, 9.0), (1.007, 1.02, 9.0), (-1.007, -1.02, 1.0), (-1.007, 1.02, 1.0), (1.007, 1.02, 1.0), (1.007, -1.02, 1.0)], [], [(15, 3, 22, 27), (3, 7, 25, 22), (19, 16, 37, 40), (2, 6, 4, 0), (7, 3, 1, 5), (9, 8, 11, 10), (7, 5, 11, 8), (13, 14, 15, 12), (2, 0, 29, 28), (1, 3, 15, 14), (4, 6, 34, 36), (19, 18, 17, 16), (9, 10, 38, 33), (11, 5, 18, 20), (1, 14, 21, 17), (5, 1, 17, 18), (23, 22, 25, 24), (7, 8, 26, 25), (13, 12, 39, 31), (36, 38, 41, 40), (36, 34, 33, 38), (33, 34, 35, 32), (31, 29, 37, 30), (28, 29, 31, 39), (29, 36, 40, 37), (34, 28, 42, 35), (28, 39, 43, 42), (23, 24, 35, 42), (0, 4, 36, 29), (6, 2, 28, 34), (10, 11, 20, 44), (19, 44, 20, 18), (41, 44, 19, 40), (10, 44, 41, 38), (9, 45, 26, 8), (24, 25, 26, 45), (32, 35, 24, 45), (9, 33, 32, 45), (12, 15, 27, 46), (23, 46, 27, 22), (43, 46, 23, 42), (12, 46, 43, 39), (47, 16, 17, 21), (13, 47, 21, 14), (13, 31, 30, 47), (30, 37, 16, 47)])
_uv = me_cube_004.uv_layers.new(name='UVMap')
_uv.uv.foreach_set('vector', [0.875, 0.5, 0.875, 0.5, 0.875, 0.5, 0.875, 0.5, 0.875, 0.5, 0.625, 0.5, 0.625, 0.5, 0.875, 0.5, 0.375, 0.75, 0.375, 1.0, 0.375, 1.0, 0.375, 0.75, 0.125, 0.5, 0.375, 0.5, 0.375, 0.75, 0.125, 0.75, 0.625, 0.5, 0.875, 0.5, 0.875, 0.75, 0.625, 0.75, 0.375, 0.5, 0.625, 0.5, 0.625, 0.75, 0.375, 0.75, 0.625, 0.5, 0.625, 0.75, 0.625, 0.75, 0.625, 0.5, 0.375, 0.0, 0.625, 0.0, 0.625, 0.25, 0.375, 0.25, 0.125, 0.5, 0.125, 0.75, 0.125, 0.75, 0.125, 0.5, 0.875, 0.75, 0.875, 0.5, 0.875, 0.5, 0.875, 0.75, 0.375, 0.75, 0.375, 0.5, 0.375, 0.5, 0.375, 0.75, 0.375, 0.75, 0.625, 0.75, 0.625, 1.0, 0.375, 1.0, 0.375, 0.5, 0.375, 0.75, 0.375, 0.75, 0.375, 0.5, 0.625, 0.75, 0.625, 0.75, 0.625, 0.75, 0.625, 0.75, 0.875, 0.75, 0.875, 0.75, 0.875, 0.75, 0.875, 0.75, 0.625, 0.75, 0.875, 0.75, 0.875, 0.75, 0.625, 0.75, 0.375, 0.25, 0.625, 0.25, 0.625, 0.5, 0.375, 0.5, 0.625, 0.5, 0.625, 0.5, 0.625, 0.5, 0.625, 0.5, 0.375, 0.0, 0.375, 0.25, 0.375, 0.25, 0.375, 0.0, 0.375, 0.75, 0.375, 0.75, 0.375, 0.75, 0.375, 0.75, 0.375, 0.75, 0.375, 0.5, 0.375, 0.5, 0.375, 0.75, 0.375, 0.5, 0.375, 0.5, 0.375, 0.5, 0.375, 0.5, 0.125, 0.75, 0.125, 0.75, 0.125, 0.75, 0.125, 0.75, 0.125, 0.5, 0.125, 0.75, 0.125, 0.75, 0.125, 0.5, 0.125, 0.75, 0.375, 0.75, 0.375, 0.75, 0.125, 0.75, 0.375, 0.5, 0.125, 0.5, 0.125, 0.5, 0.375, 0.5, 0.125, 0.5, 0.125, 0.5, 0.125, 0.5, 0.125, 0.5, 0.375, 0.25, 0.375, 0.5, 0.375, 0.5, 0.375, 0.25, 0.125, 0.75, 0.375, 0.75, 0.375, 0.75, 0.125, 0.75, 0.375, 0.5, 0.125, 0.5, 0.125, 0.5, 0.375, 0.5, 0.375, 0.75, 0.625, 0.75, 0.625, 0.75, 0.0, 0.0, 0.375, 0.75, 0.0, 0.0, 0.625, 0.75, 0.625, 0.75, 0.375, 0.75, 0.0, 0.0, 0.375, 0.75, 0.375, 0.75, 0.375, 0.75, 0.0, 0.0, 0.375, 0.75, 0.375, 0.75, 0.375, 0.5, 0.0, 0.0, 0.625, 0.5, 0.625, 0.5, 0.375, 0.5, 0.625, 0.5, 0.625, 0.5, 0.0, 0.0, 0.375, 0.5, 0.375, 0.5, 0.375, 0.5, 0.0, 0.0, 0.375, 0.5, 0.375, 0.5, 0.375, 0.5, 0.0, 0.0, 0.375, 0.25, 0.625, 0.25, 0.875, 0.5, 0.0, 0.0, 0.375, 0.25, 0.0, 0.0, 0.875, 0.5, 0.875, 0.5, 0.125, 0.5, 0.0, 0.0, 0.375, 0.25, 0.375, 0.25, 0.375, 0.25, 0.0, 0.0, 0.125, 0.5, 0.125, 0.5, 0.0, 0.0, 0.375, 1.0, 0.875, 0.75, 0.875, 0.75, 0.375, 0.0, 0.0, 0.0, 0.875, 0.75, 0.875, 0.75, 0.375, 0.0, 0.125, 0.75, 0.125, 0.75, 0.0, 0.0, 0.125, 0.75, 0.375, 1.0, 0.375, 1.0, 0.0, 0.0])
me_cube_004.use_remesh_fix_poles = True
me_cube_004.use_remesh_preserve_attributes = False
me_cube_004.use_mirror_vertex_groups = False
me_cube_004.update()
me_cube_005 = bpy.data.meshes.new('Cube.005')
me_cube_005.from_pydata([(-0.95, -0.95, 7.0), (-0.95, -0.95, 9.0), (-0.95, 0.95, 7.0), (-0.95, 0.95, 9.0), (0.95, -0.95, 7.0), (0.95, -0.95, 9.0), (0.95, 0.95, 7.0), (0.95, 0.95, 9.0), (1.007, 1.0, 1.0), (1.007, 1.0, -1.0), (1.007, -1.0, -1.0), (1.007, -1.0, 1.0), (-1.007, 1.0, -1.0), (-1.007, -1.0, -1.0), (-1.007, -1.0, 1.0), (-1.007, 1.0, 1.0), (-1.0, -1.02, -1.0), (-1.0, -1.02, 1.0), (1.0, -1.02, 1.0), (1.0, -1.02, -1.0), (1.007, -1.02, 1.0), (-1.007, -1.02, 1.0), (-1.0, 1.02, 1.0), (-1.0, 1.02, -1.0), (1.0, 1.02, -1.0), (1.0, 1.02, 1.0), (1.007, 1.02, 1.0), (-1.007, 1.02, 1.0), (-1.0, 1.0, -9.0), (-1.0, -1.0, -9.0), (-1.007, -1.02, -9.0), (-1.007, -1.0, -9.0), (1.007, 1.02, -9.0), (1.007, 1.0, -9.0), (1.0, 1.0, -9.0), (1.0, 1.02, -9.0), (1.0, -1.0, -9.0), (-1.0, -1.02, -9.0), (1.007, -1.0, -9.0), (-1.007, 1.0, -9.0), (1.0, -1.02, -9.0), (1.007, -1.02, -9.0), (-1.0, 1.02, -9.0), (-1.007, 1.02, -9.0), (1.007, -1.02, -1.0), (1.007, 1.02, -1.0), (-1.007, 1.02, -1.0), (-1.007, -1.02, -1.0)], [], [(15, 3, 22, 27), (3, 7, 25, 22), (19, 16, 37, 40), (2, 6, 4, 0), (7, 3, 1, 5), (9, 8, 11, 10), (7, 5, 11, 8), (13, 14, 15, 12), (2, 0, 29, 28), (1, 3, 15, 14), (4, 6, 34, 36), (19, 18, 17, 16), (9, 10, 38, 33), (11, 5, 18, 20), (1, 14, 21, 17), (5, 1, 17, 18), (23, 22, 25, 24), (7, 8, 26, 25), (13, 12, 39, 31), (36, 38, 41, 40), (36, 34, 33, 38), (33, 34, 35, 32), (31, 29, 37, 30), (28, 29, 31, 39), (29, 36, 40, 37), (34, 28, 42, 35), (28, 39, 43, 42), (23, 24, 35, 42), (0, 4, 36, 29), (6, 2, 28, 34), (10, 11, 20, 44), (19, 44, 20, 18), (41, 44, 19, 40), (10, 44, 41, 38), (9, 45, 26, 8), (24, 25, 26, 45), (32, 35, 24, 45), (9, 33, 32, 45), (12, 15, 27, 46), (23, 46, 27, 22), (43, 46, 23, 42), (12, 46, 43, 39), (47, 16, 17, 21), (13, 47, 21, 14), (13, 31, 30, 47), (30, 37, 16, 47)])
_uv = me_cube_005.uv_layers.new(name='UVMap')
_uv.uv.foreach_set('vector', [0.875, 0.5, 0.875, 0.5, 0.875, 0.5, 0.875, 0.5, 0.875, 0.5, 0.625, 0.5, 0.625, 0.5, 0.875, 0.5, 0.375, 0.75, 0.375, 1.0, 0.375, 1.0, 0.375, 0.75, 0.125, 0.5, 0.375, 0.5, 0.375, 0.75, 0.125, 0.75, 0.625, 0.5, 0.875, 0.5, 0.875, 0.75, 0.625, 0.75, 0.375, 0.5, 0.625, 0.5, 0.625, 0.75, 0.375, 0.75, 0.625, 0.5, 0.625, 0.75, 0.625, 0.75, 0.625, 0.5, 0.375, 0.0, 0.625, 0.0, 0.625, 0.25, 0.375, 0.25, 0.125, 0.5, 0.125, 0.75, 0.125, 0.75, 0.125, 0.5, 0.875, 0.75, 0.875, 0.5, 0.875, 0.5, 0.875, 0.75, 0.375, 0.75, 0.375, 0.5, 0.375, 0.5, 0.375, 0.75, 0.375, 0.75, 0.625, 0.75, 0.625, 1.0, 0.375, 1.0, 0.375, 0.5, 0.375, 0.75, 0.375, 0.75, 0.375, 0.5, 0.625, 0.75, 0.625, 0.75, 0.625, 0.75, 0.625, 0.75, 0.875, 0.75, 0.875, 0.75, 0.875, 0.75, 0.875, 0.75, 0.625, 0.75, 0.875, 0.75, 0.875, 0.75, 0.625, 0.75, 0.375, 0.25, 0.625, 0.25, 0.625, 0.5, 0.375, 0.5, 0.625, 0.5, 0.625, 0.5, 0.625, 0.5, 0.625, 0.5, 0.375, 0.0, 0.375, 0.25, 0.375, 0.25, 0.375, 0.0, 0.375, 0.75, 0.375, 0.75, 0.375, 0.75, 0.375, 0.75, 0.375, 0.75, 0.375, 0.5, 0.375, 0.5, 0.375, 0.75, 0.375, 0.5, 0.375, 0.5, 0.375, 0.5, 0.375, 0.5, 0.125, 0.75, 0.125, 0.75, 0.125, 0.75, 0.125, 0.75, 0.125, 0.5, 0.125, 0.75, 0.125, 0.75, 0.125, 0.5, 0.125, 0.75, 0.375, 0.75, 0.375, 0.75, 0.125, 0.75, 0.375, 0.5, 0.125, 0.5, 0.125, 0.5, 0.375, 0.5, 0.125, 0.5, 0.125, 0.5, 0.125, 0.5, 0.125, 0.5, 0.375, 0.25, 0.375, 0.5, 0.375, 0.5, 0.375, 0.25, 0.125, 0.75, 0.375, 0.75, 0.375, 0.75, 0.125, 0.75, 0.375, 0.5, 0.125, 0.5, 0.125, 0.5, 0.375, 0.5, 0.375, 0.75, 0.625, 0.75, 0.625, 0.75, 0.0, 0.0, 0.375, 0.75, 0.0, 0.0, 0.625, 0.75, 0.625, 0.75, 0.375, 0.75, 0.0, 0.0, 0.375, 0.75, 0.375, 0.75, 0.375, 0.75, 0.0, 0.0, 0.375, 0.75, 0.375, 0.75, 0.375, 0.5, 0.0, 0.0, 0.625, 0.5, 0.625, 0.5, 0.375, 0.5, 0.625, 0.5, 0.625, 0.5, 0.0, 0.0, 0.375, 0.5, 0.375, 0.5, 0.375, 0.5, 0.0, 0.0, 0.375, 0.5, 0.375, 0.5, 0.375, 0.5, 0.0, 0.0, 0.375, 0.25, 0.625, 0.25, 0.875, 0.5, 0.0, 0.0, 0.375, 0.25, 0.0, 0.0, 0.875, 0.5, 0.875, 0.5, 0.125, 0.5, 0.0, 0.0, 0.375, 0.25, 0.375, 0.25, 0.375, 0.25, 0.0, 0.0, 0.125, 0.5, 0.125, 0.5, 0.0, 0.0, 0.375, 1.0, 0.875, 0.75, 0.875, 0.75, 0.375, 0.0, 0.0, 0.0, 0.875, 0.75, 0.875, 0.75, 0.375, 0.0, 0.125, 0.75, 0.125, 0.75, 0.0, 0.0, 0.125, 0.75, 0.375, 1.0, 0.375, 1.0, 0.0, 0.0])
me_cube_005.use_remesh_fix_poles = True
me_cube_005.use_remesh_preserve_attributes = False
me_cube_005.use_mirror_vertex_groups = False
me_cube_005.update()
me_cube_006 = bpy.data.meshes.new('Cube.006')
me_cube_006.from_pydata([(-0.95, -0.95, 7.0), (-0.95, -0.95, 9.0), (-0.95, 0.95, 7.0), (-0.95, 0.95, 9.0), (0.95, -0.95, 7.0), (0.95, -0.95, 9.0), (0.95, 0.95, 7.0), (0.95, 0.95, 9.0), (1.007, 1.0, 1.0), (1.007, 1.0, -1.0), (1.007, -1.0, -1.0), (1.007, -1.0, 1.0), (-1.007, 1.0, -1.0), (-1.007, -1.0, -1.0), (-1.007, -1.0, 1.0), (-1.007, 1.0, 1.0), (-1.0, -1.02, -1.0), (-1.0, -1.02, 1.0), (1.0, -1.02, 1.0), (1.0, -1.02, -1.0), (1.007, -1.02, 1.0), (-1.007, -1.02, 1.0), (-1.0, 1.02, 1.0), (-1.0, 1.02, -1.0), (1.0, 1.02, -1.0), (1.0, 1.02, 1.0), (1.007, 1.02, 1.0), (-1.007, 1.02, 1.0), (-1.0, 1.0, -9.0), (-1.0, -1.0, -9.0), (-1.007, -1.02, -9.0), (-1.007, -1.0, -9.0), (1.007, 1.02, -9.0), (1.007, 1.0, -9.0), (1.0, 1.0, -9.0), (1.0, 1.02, -9.0), (1.0, -1.0, -9.0), (-1.0, -1.02, -9.0), (1.007, -1.0, -9.0), (-1.007, 1.0, -9.0), (1.0, -1.02, -9.0), (1.007, -1.02, -9.0), (-1.0, 1.02, -9.0), (-1.007, 1.02, -9.0), (1.007, -1.02, -1.0), (1.007, 1.02, -1.0), (-1.007, 1.02, -1.0), (-1.007, -1.02, -1.0)], [], [(15, 3, 22, 27), (3, 7, 25, 22), (19, 16, 37, 40), (2, 6, 4, 0), (7, 3, 1, 5), (9, 8, 11, 10), (7, 5, 11, 8), (13, 14, 15, 12), (2, 0, 29, 28), (1, 3, 15, 14), (4, 6, 34, 36), (19, 18, 17, 16), (9, 10, 38, 33), (11, 5, 18, 20), (1, 14, 21, 17), (5, 1, 17, 18), (23, 22, 25, 24), (7, 8, 26, 25), (13, 12, 39, 31), (36, 38, 41, 40), (36, 34, 33, 38), (33, 34, 35, 32), (31, 29, 37, 30), (28, 29, 31, 39), (29, 36, 40, 37), (34, 28, 42, 35), (28, 39, 43, 42), (23, 24, 35, 42), (0, 4, 36, 29), (6, 2, 28, 34), (10, 11, 20, 44), (19, 44, 20, 18), (41, 44, 19, 40), (10, 44, 41, 38), (9, 45, 26, 8), (24, 25, 26, 45), (32, 35, 24, 45), (9, 33, 32, 45), (12, 15, 27, 46), (23, 46, 27, 22), (43, 46, 23, 42), (12, 46, 43, 39), (47, 16, 17, 21), (13, 47, 21, 14), (13, 31, 30, 47), (30, 37, 16, 47)])
_uv = me_cube_006.uv_layers.new(name='UVMap')
_uv.uv.foreach_set('vector', [0.875, 0.5, 0.875, 0.5, 0.875, 0.5, 0.875, 0.5, 0.875, 0.5, 0.625, 0.5, 0.625, 0.5, 0.875, 0.5, 0.375, 0.75, 0.375, 1.0, 0.375, 1.0, 0.375, 0.75, 0.125, 0.5, 0.375, 0.5, 0.375, 0.75, 0.125, 0.75, 0.625, 0.5, 0.875, 0.5, 0.875, 0.75, 0.625, 0.75, 0.375, 0.5, 0.625, 0.5, 0.625, 0.75, 0.375, 0.75, 0.625, 0.5, 0.625, 0.75, 0.625, 0.75, 0.625, 0.5, 0.375, 0.0, 0.625, 0.0, 0.625, 0.25, 0.375, 0.25, 0.125, 0.5, 0.125, 0.75, 0.125, 0.75, 0.125, 0.5, 0.875, 0.75, 0.875, 0.5, 0.875, 0.5, 0.875, 0.75, 0.375, 0.75, 0.375, 0.5, 0.375, 0.5, 0.375, 0.75, 0.375, 0.75, 0.625, 0.75, 0.625, 1.0, 0.375, 1.0, 0.375, 0.5, 0.375, 0.75, 0.375, 0.75, 0.375, 0.5, 0.625, 0.75, 0.625, 0.75, 0.625, 0.75, 0.625, 0.75, 0.875, 0.75, 0.875, 0.75, 0.875, 0.75, 0.875, 0.75, 0.625, 0.75, 0.875, 0.75, 0.875, 0.75, 0.625, 0.75, 0.375, 0.25, 0.625, 0.25, 0.625, 0.5, 0.375, 0.5, 0.625, 0.5, 0.625, 0.5, 0.625, 0.5, 0.625, 0.5, 0.375, 0.0, 0.375, 0.25, 0.375, 0.25, 0.375, 0.0, 0.375, 0.75, 0.375, 0.75, 0.375, 0.75, 0.375, 0.75, 0.375, 0.75, 0.375, 0.5, 0.375, 0.5, 0.375, 0.75, 0.375, 0.5, 0.375, 0.5, 0.375, 0.5, 0.375, 0.5, 0.125, 0.75, 0.125, 0.75, 0.125, 0.75, 0.125, 0.75, 0.125, 0.5, 0.125, 0.75, 0.125, 0.75, 0.125, 0.5, 0.125, 0.75, 0.375, 0.75, 0.375, 0.75, 0.125, 0.75, 0.375, 0.5, 0.125, 0.5, 0.125, 0.5, 0.375, 0.5, 0.125, 0.5, 0.125, 0.5, 0.125, 0.5, 0.125, 0.5, 0.375, 0.25, 0.375, 0.5, 0.375, 0.5, 0.375, 0.25, 0.125, 0.75, 0.375, 0.75, 0.375, 0.75, 0.125, 0.75, 0.375, 0.5, 0.125, 0.5, 0.125, 0.5, 0.375, 0.5, 0.375, 0.75, 0.625, 0.75, 0.625, 0.75, 0.0, 0.0, 0.375, 0.75, 0.0, 0.0, 0.625, 0.75, 0.625, 0.75, 0.375, 0.75, 0.0, 0.0, 0.375, 0.75, 0.375, 0.75, 0.375, 0.75, 0.0, 0.0, 0.375, 0.75, 0.375, 0.75, 0.375, 0.5, 0.0, 0.0, 0.625, 0.5, 0.625, 0.5, 0.375, 0.5, 0.625, 0.5, 0.625, 0.5, 0.0, 0.0, 0.375, 0.5, 0.375, 0.5, 0.375, 0.5, 0.0, 0.0, 0.375, 0.5, 0.375, 0.5, 0.375, 0.5, 0.0, 0.0, 0.375, 0.25, 0.625, 0.25, 0.875, 0.5, 0.0, 0.0, 0.375, 0.25, 0.0, 0.0, 0.875, 0.5, 0.875, 0.5, 0.125, 0.5, 0.0, 0.0, 0.375, 0.25, 0.375, 0.25, 0.375, 0.25, 0.0, 0.0, 0.125, 0.5, 0.125, 0.5, 0.0, 0.0, 0.375, 1.0, 0.875, 0.75, 0.875, 0.75, 0.375, 0.0, 0.0, 0.0, 0.875, 0.75, 0.875, 0.75, 0.375, 0.0, 0.125, 0.75, 0.125, 0.75, 0.0, 0.0, 0.125, 0.75, 0.375, 1.0, 0.375, 1.0, 0.0, 0.0])
me_cube_006.use_remesh_fix_poles = True
me_cube_006.use_remesh_preserve_attributes = False
me_cube_006.use_mirror_vertex_groups = False
me_cube_006.update()
me_cube = bpy.data.meshes.new('Cube')
me_cube.from_pydata([(-0.5, -0.5, 0.5), (-0.5, 0.5, -0.5), (-0.5, 0.5, 0.5), (0.5, -0.5, 0.5), (0.5, 0.5, -0.5), (0.5, 0.5, 0.5), (-0.5, -0.5, 0.1667), (-0.5, 0.5, 0.1667), (-0.5, 0.5, -0.1667), (0.5, 0.5, 0.1667), (0.5, 0.5, -0.1667), (0.5, -0.5, 0.1667), (-0.5, 0.1667, -0.5), (-0.5, -0.1667, 0.5), (-0.5, 0.1667, 0.5), (0.5, 0.1667, -0.5), (0.5, 0.1667, 0.5), (0.5, -0.1667, 0.5), (0.5, 0.1667, -0.1667), (0.5, 0.1667, 0.1667), (0.5, -0.1667, 0.1667), (-0.5, 0.1667, -0.1667), (-0.5, -0.1667, 0.1667), (-0.5, 0.1667, 0.1667)], [], [(23, 14, 2, 7), (7, 2, 5, 9), (20, 17, 3, 11), (11, 3, 0, 6), (17, 13, 0, 3), (22, 23, 19, 20), (6, 22, 20, 11), (1, 8, 10, 4), (8, 7, 9, 10), (12, 21, 8, 1), (21, 23, 7, 8), (10, 9, 19, 18), (18, 19, 23, 21), (4, 10, 18, 15), (15, 18, 21, 12), (5, 2, 14, 16), (16, 14, 13, 17), (1, 4, 15, 12), (9, 5, 16, 19), (19, 16, 17, 20), (6, 0, 13, 22), (22, 13, 14, 23)])
_uv = me_cube.uv_layers.new(name='UVMap')
_uv.uv.foreach_set('vector', [0.5417, 0.1667, 0.625, 0.1667, 0.625, 0.25, 0.5417, 0.25, 0.5417, 0.25, 0.625, 0.25, 0.625, 0.5, 0.5417, 0.5, 0.5417, 0.6667, 0.625, 0.6667, 0.625, 0.75, 0.5417, 0.75, 0.5417, 0.75, 0.625, 0.75, 0.625, 1.0, 0.5417, 1.0, 0.625, 0.6667, 0.875, 0.6667, 0.875, 0.75, 0.625, 0.75, 0.5417, 0.08333, 0.5417, 0.1667, 0.5417, 0.5833, 0.5417, 0.6667, 0.5417, 0.0, 0.5417, 0.08333, 0.5417, 0.6667, 0.5417, 0.75, 0.375, 0.25, 0.4583, 0.25, 0.4583, 0.5, 0.375, 0.5, 0.4583, 0.25, 0.5417, 0.25, 0.5417, 0.5, 0.4583, 0.5, 0.375, 0.1667, 0.4583, 0.1667, 0.4583, 0.25, 0.375, 0.25, 0.4583, 0.1667, 0.5417, 0.1667, 0.5417, 0.25, 0.4583, 0.25, 0.4583, 0.5, 0.5417, 0.5, 0.5417, 0.5833, 0.4583, 0.5833, 0.4583, 0.5833, 0.5417, 0.5833, 0.5417, 0.1667, 0.4583, 0.1667, 0.375, 0.5, 0.4583, 0.5, 0.4583, 0.5833, 0.375, 0.5833, 0.375, 0.5833, 0.4583, 0.5833, 0.4583, 0.1667, 0.375, 0.1667, 0.625, 0.5, 0.875, 0.5, 0.875, 0.5833, 0.625, 0.5833, 0.625, 0.5833, 0.875, 0.5833, 0.875, 0.6667, 0.625, 0.6667, 0.125, 0.5, 0.375, 0.5, 0.375, 0.5833, 0.125, 0.5833, 0.5417, 0.5, 0.625, 0.5, 0.625, 0.5833, 0.5417, 0.5833, 0.5417, 0.5833, 0.625, 0.5833, 0.625, 0.6667, 0.5417, 0.6667, 0.5417, 0.0, 0.625, 0.0, 0.625, 0.08333, 0.5417, 0.08333, 0.5417, 0.08333, 0.625, 0.08333, 0.625, 0.1667, 0.5417, 0.1667])
me_cube.use_remesh_fix_poles = True
me_cube.use_remesh_preserve_attributes = False
me_cube.use_mirror_vertex_groups = False
me_cube.update()
me_cube_002 = bpy.data.meshes.new('Cube.002')
me_cube_002.from_pydata([(-0.5, -0.05543, -0.5), (-0.5, -0.5, -0.05543), (-0.5, -0.1705, -0.4849), (-0.5, -0.2777, -0.4404), (-0.5, -0.3698, -0.3698), (-0.5, -0.4404, -0.2777), (-0.5, -0.4849, -0.1705), (-0.5, -0.5, 0.05543), (-0.5, -0.05543, 0.5), (-0.5, -0.4849, 0.1705), (-0.5, -0.4404, 0.2777), (-0.5, -0.3698, 0.3698), (-0.5, -0.2777, 0.4404), (-0.5, -0.1705, 0.4849), (-0.5, 0.5, -0.05543), (-0.5, 0.05543, -0.5), (-0.5, 0.4849, -0.1705), (-0.5, 0.4404, -0.2777), (-0.5, 0.3698, -0.3698), (-0.5, 0.2777, -0.4404), (-0.5, 0.1705, -0.4849), (-0.5, 0.05543, 0.5), (-0.5, 0.5, 0.05543), (-0.5, 0.1705, 0.4849), (-0.5, 0.2777, 0.4404), (-0.5, 0.3698, 0.3698), (-0.5, 0.4404, 0.2777), (-0.5, 0.4849, 0.1705), (0.5, -0.5, -0.05543), (0.5, -0.05543, -0.5), (0.5, -0.4849, -0.1705), (0.5, -0.4404, -0.2777), (0.5, -0.3698, -0.3698), (0.5, -0.2777, -0.4404), (0.5, -0.1705, -0.4849), (0.5, -0.05543, 0.5), (0.5, -0.5, 0.05543), (0.5, -0.1705, 0.4849), (0.5, -0.2777, 0.4404), (0.5, -0.3698, 0.3698), (0.5, -0.4404, 0.2777), (0.5, -0.4849, 0.1705), (0.5, 0.05543, -0.5), (0.5, 0.5, -0.05543), (0.5, 0.1705, -0.4849), (0.5, 0.2777, -0.4404), (0.5, 0.3698, -0.3698), (0.5, 0.4404, -0.2777), (0.5, 0.4849, -0.1705), (0.5, 0.5, 0.05543), (0.5, 0.05543, 0.5), (0.5, 0.4849, 0.1705), (0.5, 0.4404, 0.2777), (0.5, 0.3698, 0.3698), (0.5, 0.2777, 0.4404), (0.5, 0.1705, 0.4849)], [], [(28, 36, 7, 1), (42, 44, 45, 46, 47, 48, 43, 49, 51, 52, 53, 54, 55, 50, 35, 37, 38, 39, 40, 41, 36, 28, 30, 31, 32, 33, 34, 29), (50, 21, 8, 35), (0, 2, 3, 4, 5, 6, 1, 7, 9, 10, 11, 12, 13, 8, 21, 23, 24, 25, 26, 27, 22, 14, 16, 17, 18, 19, 20, 15), (14, 22, 49, 43), (42, 15, 20, 44), (44, 20, 19, 45), (45, 19, 18, 46), (46, 18, 17, 47), (47, 17, 16, 48), (48, 16, 14, 43), (21, 50, 55, 23), (23, 55, 54, 24), (24, 54, 53, 25), (25, 53, 52, 26), (26, 52, 51, 27), (27, 51, 49, 22), (0, 29, 34, 2), (2, 34, 33, 3), (3, 33, 32, 4), (4, 32, 31, 5), (5, 31, 30, 6), (6, 30, 28, 1), (35, 8, 13, 37), (37, 13, 12, 38), (38, 12, 11, 39), (39, 11, 10, 40), (40, 10, 9, 41), (41, 9, 7, 36), (15, 42, 29, 0)])
_uv = me_cube_002.uv_layers.new(name='UVMap')
_uv.uv.foreach_set('vector', [0.4861, 0.75, 0.5139, 0.75, 0.5139, 1.0, 0.4861, 1.0, 0.375, 0.6111, 0.3788, 0.5824, 0.3899, 0.5556, 0.4076, 0.5326, 0.4306, 0.5149, 0.4574, 0.5038, 0.4861, 0.5, 0.5139, 0.5, 0.5426, 0.5038, 0.5694, 0.5149, 0.5924, 0.5326, 0.6101, 0.5556, 0.6212, 0.5824, 0.625, 0.6111, 0.625, 0.6389, 0.6212, 0.6676, 0.6101, 0.6944, 0.5924, 0.7174, 0.5694, 0.7351, 0.5426, 0.7462, 0.5139, 0.75, 0.4861, 0.75, 0.4574, 0.7462, 0.4306, 0.7351, 0.4076, 0.7174, 0.3899, 0.6944, 0.3788, 0.6676, 0.375, 0.6389, 0.625, 0.6111, 0.875, 0.6111, 0.875, 0.6389, 0.625, 0.6389, 0.375, 0.1111, 0.3788, 0.08238, 0.3899, 0.05557, 0.4076, 0.03255, 0.4306, 0.01489, 0.4574, 0.003787, 0.4861, 0.0, 0.5139, 0.0, 0.5426, 0.003787, 0.5694, 0.01489, 0.5924, 0.03255, 0.6101, 0.05557, 0.6212, 0.08238, 0.625, 0.1111, 0.625, 0.1389, 0.6212, 0.1676, 0.6101, 0.1944, 0.5924, 0.2174, 0.5694, 0.2351, 0.5426, 0.2462, 0.5139, 0.25, 0.4861, 0.25, 0.4574, 0.2462, 0.4306, 0.2351, 0.4076, 0.2174, 0.3899, 0.1944, 0.3788, 0.1676, 0.375, 0.1389, 0.4861, 0.25, 0.5139, 0.25, 0.5139, 0.5, 0.4861, 0.5, 0.375, 0.6111, 0.125, 0.6111, 0.125, 0.5824, 0.375, 0.5824, 0.375, 0.5824, 0.125, 0.5824, 0.125, 0.5556, 0.375, 0.5556, 0.375, 0.5556, 0.125, 0.5556, 0.125, 0.5, 0.375, 0.5, 0.375, 0.5, 0.375, 0.25, 0.4306, 0.25, 0.4306, 0.5, 0.4306, 0.5, 0.4306, 0.25, 0.4574, 0.25, 0.4574, 0.5, 0.4574, 0.5, 0.4574, 0.25, 0.4861, 0.25, 0.4861, 0.5, 0.875, 0.6111, 0.625, 0.6111, 0.625, 0.5824, 0.875, 0.5824, 0.875, 0.5824, 0.625, 0.5824, 0.625, 0.5556, 0.875, 0.5556, 0.875, 0.5556, 0.625, 0.5556, 0.625, 0.5, 0.875, 0.5, 0.625, 0.25, 0.625, 0.5, 0.5694, 0.5, 0.5694, 0.25, 0.5694, 0.25, 0.5694, 0.5, 0.5426, 0.5, 0.5426, 0.25, 0.5426, 0.25, 0.5426, 0.5, 0.5139, 0.5, 0.5139, 0.25, 0.125, 0.6389, 0.375, 0.6389, 0.375, 0.6676, 0.125, 0.6676, 0.125, 0.6676, 0.375, 0.6676, 0.375, 0.6944, 0.125, 0.6944, 0.125, 0.6944, 0.375, 0.6944, 0.375, 0.75, 0.125, 0.75, 0.375, 1.0, 0.375, 0.75, 0.4306, 0.75, 0.4306, 1.0, 0.4306, 1.0, 0.4306, 0.75, 0.4574, 0.75, 0.4574, 1.0, 0.4574, 1.0, 0.4574, 0.75, 0.4861, 0.75, 0.4861, 1.0, 0.625, 0.6389, 0.875, 0.6389, 0.875, 0.6676, 0.625, 0.6676, 0.625, 0.6676, 0.875, 0.6676, 0.875, 0.6944, 0.625, 0.6944, 0.625, 0.6944, 0.875, 0.6944, 0.875, 0.75, 0.625, 0.75, 0.625, 0.75, 0.625, 1.0, 0.5694, 1.0, 0.5694, 0.75, 0.5694, 0.75, 0.5694, 1.0, 0.5426, 1.0, 0.5426, 0.75, 0.5426, 0.75, 0.5426, 1.0, 0.5139, 1.0, 0.5139, 0.75, 0.125, 0.6111, 0.375, 0.6111, 0.375, 0.6389, 0.125, 0.6389])
me_cube_002.use_remesh_fix_poles = True
me_cube_002.use_remesh_preserve_attributes = False
me_cube_002.use_mirror_vertex_groups = False
me_cube_002.update()
me_cube_007 = bpy.data.meshes.new('Cube.007')
me_cube_007.from_pydata([(-0.5, -0.5, 0.5), (-0.5, 0.5, -0.5), (-0.5, 0.5, 0.5), (0.5, -0.5, 0.5), (0.5, 0.5, -0.5), (0.5, 0.5, 0.5), (-0.5, -0.5, 0.1667), (-0.5, 0.5, 0.1667), (-0.5, 0.5, -0.1667), (0.5, 0.5, 0.1667), (0.5, 0.5, -0.1667), (0.5, -0.5, 0.1667), (-0.5, 0.1667, -0.5), (-0.5, -0.1667, 0.5), (-0.5, 0.1667, 0.5), (0.5, 0.1667, -0.5), (0.5, 0.1667, 0.5), (0.5, -0.1667, 0.5), (0.5, 0.1667, -0.1667), (0.5, 0.1667, 0.1667), (0.5, -0.1667, 0.1667), (-0.5, 0.1667, -0.1667), (-0.5, -0.1667, 0.1667), (-0.5, 0.1667, 0.1667)], [], [(23, 14, 2, 7), (7, 2, 5, 9), (20, 17, 3, 11), (11, 3, 0, 6), (17, 13, 0, 3), (22, 23, 19, 20), (6, 22, 20, 11), (1, 8, 10, 4), (8, 7, 9, 10), (12, 21, 8, 1), (21, 23, 7, 8), (10, 9, 19, 18), (18, 19, 23, 21), (4, 10, 18, 15), (15, 18, 21, 12), (5, 2, 14, 16), (16, 14, 13, 17), (1, 4, 15, 12), (9, 5, 16, 19), (19, 16, 17, 20), (6, 0, 13, 22), (22, 13, 14, 23)])
_uv = me_cube_007.uv_layers.new(name='UVMap')
_uv.uv.foreach_set('vector', [0.5417, 0.1667, 0.625, 0.1667, 0.625, 0.25, 0.5417, 0.25, 0.5417, 0.25, 0.625, 0.25, 0.625, 0.5, 0.5417, 0.5, 0.5417, 0.6667, 0.625, 0.6667, 0.625, 0.75, 0.5417, 0.75, 0.5417, 0.75, 0.625, 0.75, 0.625, 1.0, 0.5417, 1.0, 0.625, 0.6667, 0.875, 0.6667, 0.875, 0.75, 0.625, 0.75, 0.5417, 0.08333, 0.5417, 0.1667, 0.5417, 0.5833, 0.5417, 0.6667, 0.5417, 0.0, 0.5417, 0.08333, 0.5417, 0.6667, 0.5417, 0.75, 0.375, 0.25, 0.4583, 0.25, 0.4583, 0.5, 0.375, 0.5, 0.4583, 0.25, 0.5417, 0.25, 0.5417, 0.5, 0.4583, 0.5, 0.375, 0.1667, 0.4583, 0.1667, 0.4583, 0.25, 0.375, 0.25, 0.4583, 0.1667, 0.5417, 0.1667, 0.5417, 0.25, 0.4583, 0.25, 0.4583, 0.5, 0.5417, 0.5, 0.5417, 0.5833, 0.4583, 0.5833, 0.4583, 0.5833, 0.5417, 0.5833, 0.5417, 0.1667, 0.4583, 0.1667, 0.375, 0.5, 0.4583, 0.5, 0.4583, 0.5833, 0.375, 0.5833, 0.375, 0.5833, 0.4583, 0.5833, 0.4583, 0.1667, 0.375, 0.1667, 0.625, 0.5, 0.875, 0.5, 0.875, 0.5833, 0.625, 0.5833, 0.625, 0.5833, 0.875, 0.5833, 0.875, 0.6667, 0.625, 0.6667, 0.125, 0.5, 0.375, 0.5, 0.375, 0.5833, 0.125, 0.5833, 0.5417, 0.5, 0.625, 0.5, 0.625, 0.5833, 0.5417, 0.5833, 0.5417, 0.5833, 0.625, 0.5833, 0.625, 0.6667, 0.5417, 0.6667, 0.5417, 0.0, 0.625, 0.0, 0.625, 0.08333, 0.5417, 0.08333, 0.5417, 0.08333, 0.625, 0.08333, 0.625, 0.1667, 0.5417, 0.1667])
me_cube_007.use_remesh_fix_poles = True
me_cube_007.use_remesh_preserve_attributes = False
me_cube_007.use_mirror_vertex_groups = False
me_cube_007.update()
me_cube_008 = bpy.data.meshes.new('Cube.008')
me_cube_008.from_pydata([(-0.5, -0.05543, -0.5), (-0.5, -0.5, -0.05543), (-0.5, -0.1705, -0.4849), (-0.5, -0.2777, -0.4404), (-0.5, -0.3698, -0.3698), (-0.5, -0.4404, -0.2777), (-0.5, -0.4849, -0.1705), (-0.5, -0.5, 0.05543), (-0.5, -0.05543, 0.5), (-0.5, -0.4849, 0.1705), (-0.5, -0.4404, 0.2777), (-0.5, -0.3698, 0.3698), (-0.5, -0.2777, 0.4404), (-0.5, -0.1705, 0.4849), (-0.5, 0.5, -0.05543), (-0.5, 0.05543, -0.5), (-0.5, 0.4849, -0.1705), (-0.5, 0.4404, -0.2777), (-0.5, 0.3698, -0.3698), (-0.5, 0.2777, -0.4404), (-0.5, 0.1705, -0.4849), (-0.5, 0.05543, 0.5), (-0.5, 0.5, 0.05543), (-0.5, 0.1705, 0.4849), (-0.5, 0.2777, 0.4404), (-0.5, 0.3698, 0.3698), (-0.5, 0.4404, 0.2777), (-0.5, 0.4849, 0.1705), (0.5, -0.5, -0.05543), (0.5, -0.05543, -0.5), (0.5, -0.4849, -0.1705), (0.5, -0.4404, -0.2777), (0.5, -0.3698, -0.3698), (0.5, -0.2777, -0.4404), (0.5, -0.1705, -0.4849), (0.5, -0.05543, 0.5), (0.5, -0.5, 0.05543), (0.5, -0.1705, 0.4849), (0.5, -0.2777, 0.4404), (0.5, -0.3698, 0.3698), (0.5, -0.4404, 0.2777), (0.5, -0.4849, 0.1705), (0.5, 0.05543, -0.5), (0.5, 0.5, -0.05543), (0.5, 0.1705, -0.4849), (0.5, 0.2777, -0.4404), (0.5, 0.3698, -0.3698), (0.5, 0.4404, -0.2777), (0.5, 0.4849, -0.1705), (0.5, 0.5, 0.05543), (0.5, 0.05543, 0.5), (0.5, 0.4849, 0.1705), (0.5, 0.4404, 0.2777), (0.5, 0.3698, 0.3698), (0.5, 0.2777, 0.4404), (0.5, 0.1705, 0.4849)], [], [(28, 36, 7, 1), (42, 44, 45, 46, 47, 48, 43, 49, 51, 52, 53, 54, 55, 50, 35, 37, 38, 39, 40, 41, 36, 28, 30, 31, 32, 33, 34, 29), (50, 21, 8, 35), (0, 2, 3, 4, 5, 6, 1, 7, 9, 10, 11, 12, 13, 8, 21, 23, 24, 25, 26, 27, 22, 14, 16, 17, 18, 19, 20, 15), (14, 22, 49, 43), (42, 15, 20, 44), (44, 20, 19, 45), (45, 19, 18, 46), (46, 18, 17, 47), (47, 17, 16, 48), (48, 16, 14, 43), (21, 50, 55, 23), (23, 55, 54, 24), (24, 54, 53, 25), (25, 53, 52, 26), (26, 52, 51, 27), (27, 51, 49, 22), (0, 29, 34, 2), (2, 34, 33, 3), (3, 33, 32, 4), (4, 32, 31, 5), (5, 31, 30, 6), (6, 30, 28, 1), (35, 8, 13, 37), (37, 13, 12, 38), (38, 12, 11, 39), (39, 11, 10, 40), (40, 10, 9, 41), (41, 9, 7, 36), (15, 42, 29, 0)])
_uv = me_cube_008.uv_layers.new(name='UVMap')
_uv.uv.foreach_set('vector', [0.4861, 0.75, 0.5139, 0.75, 0.5139, 1.0, 0.4861, 1.0, 0.375, 0.6111, 0.3788, 0.5824, 0.3899, 0.5556, 0.4076, 0.5326, 0.4306, 0.5149, 0.4574, 0.5038, 0.4861, 0.5, 0.5139, 0.5, 0.5426, 0.5038, 0.5694, 0.5149, 0.5924, 0.5326, 0.6101, 0.5556, 0.6212, 0.5824, 0.625, 0.6111, 0.625, 0.6389, 0.6212, 0.6676, 0.6101, 0.6944, 0.5924, 0.7174, 0.5694, 0.7351, 0.5426, 0.7462, 0.5139, 0.75, 0.4861, 0.75, 0.4574, 0.7462, 0.4306, 0.7351, 0.4076, 0.7174, 0.3899, 0.6944, 0.3788, 0.6676, 0.375, 0.6389, 0.625, 0.6111, 0.875, 0.6111, 0.875, 0.6389, 0.625, 0.6389, 0.375, 0.1111, 0.3788, 0.08238, 0.3899, 0.05557, 0.4076, 0.03255, 0.4306, 0.01489, 0.4574, 0.003787, 0.4861, 0.0, 0.5139, 0.0, 0.5426, 0.003787, 0.5694, 0.01489, 0.5924, 0.03255, 0.6101, 0.05557, 0.6212, 0.08238, 0.625, 0.1111, 0.625, 0.1389, 0.6212, 0.1676, 0.6101, 0.1944, 0.5924, 0.2174, 0.5694, 0.2351, 0.5426, 0.2462, 0.5139, 0.25, 0.4861, 0.25, 0.4574, 0.2462, 0.4306, 0.2351, 0.4076, 0.2174, 0.3899, 0.1944, 0.3788, 0.1676, 0.375, 0.1389, 0.4861, 0.25, 0.5139, 0.25, 0.5139, 0.5, 0.4861, 0.5, 0.375, 0.6111, 0.125, 0.6111, 0.125, 0.5824, 0.375, 0.5824, 0.375, 0.5824, 0.125, 0.5824, 0.125, 0.5556, 0.375, 0.5556, 0.375, 0.5556, 0.125, 0.5556, 0.125, 0.5, 0.375, 0.5, 0.375, 0.5, 0.375, 0.25, 0.4306, 0.25, 0.4306, 0.5, 0.4306, 0.5, 0.4306, 0.25, 0.4574, 0.25, 0.4574, 0.5, 0.4574, 0.5, 0.4574, 0.25, 0.4861, 0.25, 0.4861, 0.5, 0.875, 0.6111, 0.625, 0.6111, 0.625, 0.5824, 0.875, 0.5824, 0.875, 0.5824, 0.625, 0.5824, 0.625, 0.5556, 0.875, 0.5556, 0.875, 0.5556, 0.625, 0.5556, 0.625, 0.5, 0.875, 0.5, 0.625, 0.25, 0.625, 0.5, 0.5694, 0.5, 0.5694, 0.25, 0.5694, 0.25, 0.5694, 0.5, 0.5426, 0.5, 0.5426, 0.25, 0.5426, 0.25, 0.5426, 0.5, 0.5139, 0.5, 0.5139, 0.25, 0.125, 0.6389, 0.375, 0.6389, 0.375, 0.6676, 0.125, 0.6676, 0.125, 0.6676, 0.375, 0.6676, 0.375, 0.6944, 0.125, 0.6944, 0.125, 0.6944, 0.375, 0.6944, 0.375, 0.75, 0.125, 0.75, 0.375, 1.0, 0.375, 0.75, 0.4306, 0.75, 0.4306, 1.0, 0.4306, 1.0, 0.4306, 0.75, 0.4574, 0.75, 0.4574, 1.0, 0.4574, 1.0, 0.4574, 0.75, 0.4861, 0.75, 0.4861, 1.0, 0.625, 0.6389, 0.875, 0.6389, 0.875, 0.6676, 0.625, 0.6676, 0.625, 0.6676, 0.875, 0.6676, 0.875, 0.6944, 0.625, 0.6944, 0.625, 0.6944, 0.875, 0.6944, 0.875, 0.75, 0.625, 0.75, 0.625, 0.75, 0.625, 1.0, 0.5694, 1.0, 0.5694, 0.75, 0.5694, 0.75, 0.5694, 1.0, 0.5426, 1.0, 0.5426, 0.75, 0.5426, 0.75, 0.5426, 1.0, 0.5139, 1.0, 0.5139, 0.75, 0.125, 0.6111, 0.375, 0.6111, 0.375, 0.6389, 0.125, 0.6389])
me_cube_008.use_remesh_fix_poles = True
me_cube_008.use_remesh_preserve_attributes = False
me_cube_008.use_mirror_vertex_groups = False
me_cube_008.update()
me_cube_009 = bpy.data.meshes.new('Cube.009')
me_cube_009.from_pydata([(-0.5, -0.5, 0.5), (-0.5, 0.5, -0.5), (-0.5, 0.5, 0.5), (0.5, -0.5, 0.5), (0.5, 0.5, -0.5), (0.5, 0.5, 0.5), (-0.5, -0.5, 0.1667), (-0.5, 0.5, 0.1667), (-0.5, 0.5, -0.1667), (0.5, 0.5, 0.1667), (0.5, 0.5, -0.1667), (0.5, -0.5, 0.1667), (-0.5, 0.1667, -0.5), (-0.5, -0.1667, 0.5), (-0.5, 0.1667, 0.5), (0.5, 0.1667, -0.5), (0.5, 0.1667, 0.5), (0.5, -0.1667, 0.5), (0.5, 0.1667, -0.1667), (0.5, 0.1667, 0.1667), (0.5, -0.1667, 0.1667), (-0.5, 0.1667, -0.1667), (-0.5, -0.1667, 0.1667), (-0.5, 0.1667, 0.1667)], [], [(23, 14, 2, 7), (7, 2, 5, 9), (20, 17, 3, 11), (11, 3, 0, 6), (17, 13, 0, 3), (22, 23, 19, 20), (6, 22, 20, 11), (1, 8, 10, 4), (8, 7, 9, 10), (12, 21, 8, 1), (21, 23, 7, 8), (10, 9, 19, 18), (18, 19, 23, 21), (4, 10, 18, 15), (15, 18, 21, 12), (5, 2, 14, 16), (16, 14, 13, 17), (1, 4, 15, 12), (9, 5, 16, 19), (19, 16, 17, 20), (6, 0, 13, 22), (22, 13, 14, 23)])
_uv = me_cube_009.uv_layers.new(name='UVMap')
_uv.uv.foreach_set('vector', [0.5417, 0.1667, 0.625, 0.1667, 0.625, 0.25, 0.5417, 0.25, 0.5417, 0.25, 0.625, 0.25, 0.625, 0.5, 0.5417, 0.5, 0.5417, 0.6667, 0.625, 0.6667, 0.625, 0.75, 0.5417, 0.75, 0.5417, 0.75, 0.625, 0.75, 0.625, 1.0, 0.5417, 1.0, 0.625, 0.6667, 0.875, 0.6667, 0.875, 0.75, 0.625, 0.75, 0.5417, 0.08333, 0.5417, 0.1667, 0.5417, 0.5833, 0.5417, 0.6667, 0.5417, 0.0, 0.5417, 0.08333, 0.5417, 0.6667, 0.5417, 0.75, 0.375, 0.25, 0.4583, 0.25, 0.4583, 0.5, 0.375, 0.5, 0.4583, 0.25, 0.5417, 0.25, 0.5417, 0.5, 0.4583, 0.5, 0.375, 0.1667, 0.4583, 0.1667, 0.4583, 0.25, 0.375, 0.25, 0.4583, 0.1667, 0.5417, 0.1667, 0.5417, 0.25, 0.4583, 0.25, 0.4583, 0.5, 0.5417, 0.5, 0.5417, 0.5833, 0.4583, 0.5833, 0.4583, 0.5833, 0.5417, 0.5833, 0.5417, 0.1667, 0.4583, 0.1667, 0.375, 0.5, 0.4583, 0.5, 0.4583, 0.5833, 0.375, 0.5833, 0.375, 0.5833, 0.4583, 0.5833, 0.4583, 0.1667, 0.375, 0.1667, 0.625, 0.5, 0.875, 0.5, 0.875, 0.5833, 0.625, 0.5833, 0.625, 0.5833, 0.875, 0.5833, 0.875, 0.6667, 0.625, 0.6667, 0.125, 0.5, 0.375, 0.5, 0.375, 0.5833, 0.125, 0.5833, 0.5417, 0.5, 0.625, 0.5, 0.625, 0.5833, 0.5417, 0.5833, 0.5417, 0.5833, 0.625, 0.5833, 0.625, 0.6667, 0.5417, 0.6667, 0.5417, 0.0, 0.625, 0.0, 0.625, 0.08333, 0.5417, 0.08333, 0.5417, 0.08333, 0.625, 0.08333, 0.625, 0.1667, 0.5417, 0.1667])
me_cube_009.use_remesh_fix_poles = True
me_cube_009.use_remesh_preserve_attributes = False
me_cube_009.use_mirror_vertex_groups = False
me_cube_009.update()
me_cube_010 = bpy.data.meshes.new('Cube.010')
me_cube_010.from_pydata([(-0.5, -0.5, 0.5), (-0.5, 0.5, -0.5), (-0.5, 0.5, 0.5), (0.5, -0.5, 0.5), (0.5, 0.5, -0.5), (0.5, 0.5, 0.5), (-0.5, -0.5, 0.1667), (-0.5, 0.5, 0.1667), (-0.5, 0.5, -0.1667), (0.5, 0.5, 0.1667), (0.5, 0.5, -0.1667), (0.5, -0.5, 0.1667), (-0.5, 0.1667, -0.5), (-0.5, -0.1667, 0.5), (-0.5, 0.1667, 0.5), (0.5, 0.1667, -0.5), (0.5, 0.1667, 0.5), (0.5, -0.1667, 0.5), (0.5, 0.1667, -0.1667), (0.5, 0.1667, 0.1667), (0.5, -0.1667, 0.1667), (-0.5, 0.1667, -0.1667), (-0.5, -0.1667, 0.1667), (-0.5, 0.1667, 0.1667)], [], [(23, 14, 2, 7), (7, 2, 5, 9), (20, 17, 3, 11), (11, 3, 0, 6), (17, 13, 0, 3), (22, 23, 19, 20), (6, 22, 20, 11), (1, 8, 10, 4), (8, 7, 9, 10), (12, 21, 8, 1), (21, 23, 7, 8), (10, 9, 19, 18), (18, 19, 23, 21), (4, 10, 18, 15), (15, 18, 21, 12), (5, 2, 14, 16), (16, 14, 13, 17), (1, 4, 15, 12), (9, 5, 16, 19), (19, 16, 17, 20), (6, 0, 13, 22), (22, 13, 14, 23)])
_uv = me_cube_010.uv_layers.new(name='UVMap')
_uv.uv.foreach_set('vector', [0.5417, 0.1667, 0.625, 0.1667, 0.625, 0.25, 0.5417, 0.25, 0.5417, 0.25, 0.625, 0.25, 0.625, 0.5, 0.5417, 0.5, 0.5417, 0.6667, 0.625, 0.6667, 0.625, 0.75, 0.5417, 0.75, 0.5417, 0.75, 0.625, 0.75, 0.625, 1.0, 0.5417, 1.0, 0.625, 0.6667, 0.875, 0.6667, 0.875, 0.75, 0.625, 0.75, 0.5417, 0.08333, 0.5417, 0.1667, 0.5417, 0.5833, 0.5417, 0.6667, 0.5417, 0.0, 0.5417, 0.08333, 0.5417, 0.6667, 0.5417, 0.75, 0.375, 0.25, 0.4583, 0.25, 0.4583, 0.5, 0.375, 0.5, 0.4583, 0.25, 0.5417, 0.25, 0.5417, 0.5, 0.4583, 0.5, 0.375, 0.1667, 0.4583, 0.1667, 0.4583, 0.25, 0.375, 0.25, 0.4583, 0.1667, 0.5417, 0.1667, 0.5417, 0.25, 0.4583, 0.25, 0.4583, 0.5, 0.5417, 0.5, 0.5417, 0.5833, 0.4583, 0.5833, 0.4583, 0.5833, 0.5417, 0.5833, 0.5417, 0.1667, 0.4583, 0.1667, 0.375, 0.5, 0.4583, 0.5, 0.4583, 0.5833, 0.375, 0.5833, 0.375, 0.5833, 0.4583, 0.5833, 0.4583, 0.1667, 0.375, 0.1667, 0.625, 0.5, 0.875, 0.5, 0.875, 0.5833, 0.625, 0.5833, 0.625, 0.5833, 0.875, 0.5833, 0.875, 0.6667, 0.625, 0.6667, 0.125, 0.5, 0.375, 0.5, 0.375, 0.5833, 0.125, 0.5833, 0.5417, 0.5, 0.625, 0.5, 0.625, 0.5833, 0.5417, 0.5833, 0.5417, 0.5833, 0.625, 0.5833, 0.625, 0.6667, 0.5417, 0.6667, 0.5417, 0.0, 0.625, 0.0, 0.625, 0.08333, 0.5417, 0.08333, 0.5417, 0.08333, 0.625, 0.08333, 0.625, 0.1667, 0.5417, 0.1667])
me_cube_010.use_remesh_fix_poles = True
me_cube_010.use_remesh_preserve_attributes = False
me_cube_010.use_mirror_vertex_groups = False
me_cube_010.update()
me_cube_011 = bpy.data.meshes.new('Cube.011')
me_cube_011.from_pydata([(-0.5, -0.05543, -0.5), (-0.5, -0.5, -0.05543), (-0.5, -0.1705, -0.4849), (-0.5, -0.2777, -0.4404), (-0.5, -0.3698, -0.3698), (-0.5, -0.4404, -0.2777), (-0.5, -0.4849, -0.1705), (-0.5, -0.5, 0.05543), (-0.5, -0.05543, 0.5), (-0.5, -0.4849, 0.1705), (-0.5, -0.4404, 0.2777), (-0.5, -0.3698, 0.3698), (-0.5, -0.2777, 0.4404), (-0.5, -0.1705, 0.4849), (-0.5, 0.5, -0.05543), (-0.5, 0.05543, -0.5), (-0.5, 0.4849, -0.1705), (-0.5, 0.4404, -0.2777), (-0.5, 0.3698, -0.3698), (-0.5, 0.2777, -0.4404), (-0.5, 0.1705, -0.4849), (-0.5, 0.05543, 0.5), (-0.5, 0.5, 0.05543), (-0.5, 0.1705, 0.4849), (-0.5, 0.2777, 0.4404), (-0.5, 0.3698, 0.3698), (-0.5, 0.4404, 0.2777), (-0.5, 0.4849, 0.1705), (0.5, -0.5, -0.05543), (0.5, -0.05543, -0.5), (0.5, -0.4849, -0.1705), (0.5, -0.4404, -0.2777), (0.5, -0.3698, -0.3698), (0.5, -0.2777, -0.4404), (0.5, -0.1705, -0.4849), (0.5, -0.05543, 0.5), (0.5, -0.5, 0.05543), (0.5, -0.1705, 0.4849), (0.5, -0.2777, 0.4404), (0.5, -0.3698, 0.3698), (0.5, -0.4404, 0.2777), (0.5, -0.4849, 0.1705), (0.5, 0.05543, -0.5), (0.5, 0.5, -0.05543), (0.5, 0.1705, -0.4849), (0.5, 0.2777, -0.4404), (0.5, 0.3698, -0.3698), (0.5, 0.4404, -0.2777), (0.5, 0.4849, -0.1705), (0.5, 0.5, 0.05543), (0.5, 0.05543, 0.5), (0.5, 0.4849, 0.1705), (0.5, 0.4404, 0.2777), (0.5, 0.3698, 0.3698), (0.5, 0.2777, 0.4404), (0.5, 0.1705, 0.4849)], [], [(28, 36, 7, 1), (42, 44, 45, 46, 47, 48, 43, 49, 51, 52, 53, 54, 55, 50, 35, 37, 38, 39, 40, 41, 36, 28, 30, 31, 32, 33, 34, 29), (50, 21, 8, 35), (0, 2, 3, 4, 5, 6, 1, 7, 9, 10, 11, 12, 13, 8, 21, 23, 24, 25, 26, 27, 22, 14, 16, 17, 18, 19, 20, 15), (14, 22, 49, 43), (42, 15, 20, 44), (44, 20, 19, 45), (45, 19, 18, 46), (46, 18, 17, 47), (47, 17, 16, 48), (48, 16, 14, 43), (21, 50, 55, 23), (23, 55, 54, 24), (24, 54, 53, 25), (25, 53, 52, 26), (26, 52, 51, 27), (27, 51, 49, 22), (0, 29, 34, 2), (2, 34, 33, 3), (3, 33, 32, 4), (4, 32, 31, 5), (5, 31, 30, 6), (6, 30, 28, 1), (35, 8, 13, 37), (37, 13, 12, 38), (38, 12, 11, 39), (39, 11, 10, 40), (40, 10, 9, 41), (41, 9, 7, 36), (15, 42, 29, 0)])
_uv = me_cube_011.uv_layers.new(name='UVMap')
_uv.uv.foreach_set('vector', [0.4861, 0.75, 0.5139, 0.75, 0.5139, 1.0, 0.4861, 1.0, 0.375, 0.6111, 0.3788, 0.5824, 0.3899, 0.5556, 0.4076, 0.5326, 0.4306, 0.5149, 0.4574, 0.5038, 0.4861, 0.5, 0.5139, 0.5, 0.5426, 0.5038, 0.5694, 0.5149, 0.5924, 0.5326, 0.6101, 0.5556, 0.6212, 0.5824, 0.625, 0.6111, 0.625, 0.6389, 0.6212, 0.6676, 0.6101, 0.6944, 0.5924, 0.7174, 0.5694, 0.7351, 0.5426, 0.7462, 0.5139, 0.75, 0.4861, 0.75, 0.4574, 0.7462, 0.4306, 0.7351, 0.4076, 0.7174, 0.3899, 0.6944, 0.3788, 0.6676, 0.375, 0.6389, 0.625, 0.6111, 0.875, 0.6111, 0.875, 0.6389, 0.625, 0.6389, 0.375, 0.1111, 0.3788, 0.08238, 0.3899, 0.05557, 0.4076, 0.03255, 0.4306, 0.01489, 0.4574, 0.003787, 0.4861, 0.0, 0.5139, 0.0, 0.5426, 0.003787, 0.5694, 0.01489, 0.5924, 0.03255, 0.6101, 0.05557, 0.6212, 0.08238, 0.625, 0.1111, 0.625, 0.1389, 0.6212, 0.1676, 0.6101, 0.1944, 0.5924, 0.2174, 0.5694, 0.2351, 0.5426, 0.2462, 0.5139, 0.25, 0.4861, 0.25, 0.4574, 0.2462, 0.4306, 0.2351, 0.4076, 0.2174, 0.3899, 0.1944, 0.3788, 0.1676, 0.375, 0.1389, 0.4861, 0.25, 0.5139, 0.25, 0.5139, 0.5, 0.4861, 0.5, 0.375, 0.6111, 0.125, 0.6111, 0.125, 0.5824, 0.375, 0.5824, 0.375, 0.5824, 0.125, 0.5824, 0.125, 0.5556, 0.375, 0.5556, 0.375, 0.5556, 0.125, 0.5556, 0.125, 0.5, 0.375, 0.5, 0.375, 0.5, 0.375, 0.25, 0.4306, 0.25, 0.4306, 0.5, 0.4306, 0.5, 0.4306, 0.25, 0.4574, 0.25, 0.4574, 0.5, 0.4574, 0.5, 0.4574, 0.25, 0.4861, 0.25, 0.4861, 0.5, 0.875, 0.6111, 0.625, 0.6111, 0.625, 0.5824, 0.875, 0.5824, 0.875, 0.5824, 0.625, 0.5824, 0.625, 0.5556, 0.875, 0.5556, 0.875, 0.5556, 0.625, 0.5556, 0.625, 0.5, 0.875, 0.5, 0.625, 0.25, 0.625, 0.5, 0.5694, 0.5, 0.5694, 0.25, 0.5694, 0.25, 0.5694, 0.5, 0.5426, 0.5, 0.5426, 0.25, 0.5426, 0.25, 0.5426, 0.5, 0.5139, 0.5, 0.5139, 0.25, 0.125, 0.6389, 0.375, 0.6389, 0.375, 0.6676, 0.125, 0.6676, 0.125, 0.6676, 0.375, 0.6676, 0.375, 0.6944, 0.125, 0.6944, 0.125, 0.6944, 0.375, 0.6944, 0.375, 0.75, 0.125, 0.75, 0.375, 1.0, 0.375, 0.75, 0.4306, 0.75, 0.4306, 1.0, 0.4306, 1.0, 0.4306, 0.75, 0.4574, 0.75, 0.4574, 1.0, 0.4574, 1.0, 0.4574, 0.75, 0.4861, 0.75, 0.4861, 1.0, 0.625, 0.6389, 0.875, 0.6389, 0.875, 0.6676, 0.625, 0.6676, 0.625, 0.6676, 0.875, 0.6676, 0.875, 0.6944, 0.625, 0.6944, 0.625, 0.6944, 0.875, 0.6944, 0.875, 0.75, 0.625, 0.75, 0.625, 0.75, 0.625, 1.0, 0.5694, 1.0, 0.5694, 0.75, 0.5694, 0.75, 0.5694, 1.0, 0.5426, 1.0, 0.5426, 0.75, 0.5426, 0.75, 0.5426, 1.0, 0.5139, 1.0, 0.5139, 0.75, 0.125, 0.6111, 0.375, 0.6111, 0.375, 0.6389, 0.125, 0.6389])
me_cube_011.use_remesh_fix_poles = True
me_cube_011.use_remesh_preserve_attributes = False
me_cube_011.use_mirror_vertex_groups = False
me_cube_011.update()
me_cube_012 = bpy.data.meshes.new('Cube.012')
me_cube_012.from_pydata([(-0.5, -0.05543, -0.5), (-0.5, -0.5, -0.05543), (-0.5, -0.1705, -0.4849), (-0.5, -0.2777, -0.4404), (-0.5, -0.3698, -0.3698), (-0.5, -0.4404, -0.2777), (-0.5, -0.4849, -0.1705), (-0.5, -0.5, 0.05543), (-0.5, -0.05543, 0.5), (-0.5, -0.4849, 0.1705), (-0.5, -0.4404, 0.2777), (-0.5, -0.3698, 0.3698), (-0.5, -0.2777, 0.4404), (-0.5, -0.1705, 0.4849), (-0.5, 0.5, -0.05543), (-0.5, 0.05543, -0.5), (-0.5, 0.4849, -0.1705), (-0.5, 0.4404, -0.2777), (-0.5, 0.3698, -0.3698), (-0.5, 0.2777, -0.4404), (-0.5, 0.1705, -0.4849), (-0.5, 0.05543, 0.5), (-0.5, 0.5, 0.05543), (-0.5, 0.1705, 0.4849), (-0.5, 0.2777, 0.4404), (-0.5, 0.3698, 0.3698), (-0.5, 0.4404, 0.2777), (-0.5, 0.4849, 0.1705), (0.5, -0.5, -0.05543), (0.5, -0.05543, -0.5), (0.5, -0.4849, -0.1705), (0.5, -0.4404, -0.2777), (0.5, -0.3698, -0.3698), (0.5, -0.2777, -0.4404), (0.5, -0.1705, -0.4849), (0.5, -0.05543, 0.5), (0.5, -0.5, 0.05543), (0.5, -0.1705, 0.4849), (0.5, -0.2777, 0.4404), (0.5, -0.3698, 0.3698), (0.5, -0.4404, 0.2777), (0.5, -0.4849, 0.1705), (0.5, 0.05543, -0.5), (0.5, 0.5, -0.05543), (0.5, 0.1705, -0.4849), (0.5, 0.2777, -0.4404), (0.5, 0.3698, -0.3698), (0.5, 0.4404, -0.2777), (0.5, 0.4849, -0.1705), (0.5, 0.5, 0.05543), (0.5, 0.05543, 0.5), (0.5, 0.4849, 0.1705), (0.5, 0.4404, 0.2777), (0.5, 0.3698, 0.3698), (0.5, 0.2777, 0.4404), (0.5, 0.1705, 0.4849)], [], [(28, 36, 7, 1), (42, 44, 45, 46, 47, 48, 43, 49, 51, 52, 53, 54, 55, 50, 35, 37, 38, 39, 40, 41, 36, 28, 30, 31, 32, 33, 34, 29), (50, 21, 8, 35), (0, 2, 3, 4, 5, 6, 1, 7, 9, 10, 11, 12, 13, 8, 21, 23, 24, 25, 26, 27, 22, 14, 16, 17, 18, 19, 20, 15), (14, 22, 49, 43), (42, 15, 20, 44), (44, 20, 19, 45), (45, 19, 18, 46), (46, 18, 17, 47), (47, 17, 16, 48), (48, 16, 14, 43), (21, 50, 55, 23), (23, 55, 54, 24), (24, 54, 53, 25), (25, 53, 52, 26), (26, 52, 51, 27), (27, 51, 49, 22), (0, 29, 34, 2), (2, 34, 33, 3), (3, 33, 32, 4), (4, 32, 31, 5), (5, 31, 30, 6), (6, 30, 28, 1), (35, 8, 13, 37), (37, 13, 12, 38), (38, 12, 11, 39), (39, 11, 10, 40), (40, 10, 9, 41), (41, 9, 7, 36), (15, 42, 29, 0)])
_uv = me_cube_012.uv_layers.new(name='UVMap')
_uv.uv.foreach_set('vector', [0.4861, 0.75, 0.5139, 0.75, 0.5139, 1.0, 0.4861, 1.0, 0.375, 0.6111, 0.3788, 0.5824, 0.3899, 0.5556, 0.4076, 0.5326, 0.4306, 0.5149, 0.4574, 0.5038, 0.4861, 0.5, 0.5139, 0.5, 0.5426, 0.5038, 0.5694, 0.5149, 0.5924, 0.5326, 0.6101, 0.5556, 0.6212, 0.5824, 0.625, 0.6111, 0.625, 0.6389, 0.6212, 0.6676, 0.6101, 0.6944, 0.5924, 0.7174, 0.5694, 0.7351, 0.5426, 0.7462, 0.5139, 0.75, 0.4861, 0.75, 0.4574, 0.7462, 0.4306, 0.7351, 0.4076, 0.7174, 0.3899, 0.6944, 0.3788, 0.6676, 0.375, 0.6389, 0.625, 0.6111, 0.875, 0.6111, 0.875, 0.6389, 0.625, 0.6389, 0.375, 0.1111, 0.3788, 0.08238, 0.3899, 0.05557, 0.4076, 0.03255, 0.4306, 0.01489, 0.4574, 0.003787, 0.4861, 0.0, 0.5139, 0.0, 0.5426, 0.003787, 0.5694, 0.01489, 0.5924, 0.03255, 0.6101, 0.05557, 0.6212, 0.08238, 0.625, 0.1111, 0.625, 0.1389, 0.6212, 0.1676, 0.6101, 0.1944, 0.5924, 0.2174, 0.5694, 0.2351, 0.5426, 0.2462, 0.5139, 0.25, 0.4861, 0.25, 0.4574, 0.2462, 0.4306, 0.2351, 0.4076, 0.2174, 0.3899, 0.1944, 0.3788, 0.1676, 0.375, 0.1389, 0.4861, 0.25, 0.5139, 0.25, 0.5139, 0.5, 0.4861, 0.5, 0.375, 0.6111, 0.125, 0.6111, 0.125, 0.5824, 0.375, 0.5824, 0.375, 0.5824, 0.125, 0.5824, 0.125, 0.5556, 0.375, 0.5556, 0.375, 0.5556, 0.125, 0.5556, 0.125, 0.5, 0.375, 0.5, 0.375, 0.5, 0.375, 0.25, 0.4306, 0.25, 0.4306, 0.5, 0.4306, 0.5, 0.4306, 0.25, 0.4574, 0.25, 0.4574, 0.5, 0.4574, 0.5, 0.4574, 0.25, 0.4861, 0.25, 0.4861, 0.5, 0.875, 0.6111, 0.625, 0.6111, 0.625, 0.5824, 0.875, 0.5824, 0.875, 0.5824, 0.625, 0.5824, 0.625, 0.5556, 0.875, 0.5556, 0.875, 0.5556, 0.625, 0.5556, 0.625, 0.5, 0.875, 0.5, 0.625, 0.25, 0.625, 0.5, 0.5694, 0.5, 0.5694, 0.25, 0.5694, 0.25, 0.5694, 0.5, 0.5426, 0.5, 0.5426, 0.25, 0.5426, 0.25, 0.5426, 0.5, 0.5139, 0.5, 0.5139, 0.25, 0.125, 0.6389, 0.375, 0.6389, 0.375, 0.6676, 0.125, 0.6676, 0.125, 0.6676, 0.375, 0.6676, 0.375, 0.6944, 0.125, 0.6944, 0.125, 0.6944, 0.375, 0.6944, 0.375, 0.75, 0.125, 0.75, 0.375, 1.0, 0.375, 0.75, 0.4306, 0.75, 0.4306, 1.0, 0.4306, 1.0, 0.4306, 0.75, 0.4574, 0.75, 0.4574, 1.0, 0.4574, 1.0, 0.4574, 0.75, 0.4861, 0.75, 0.4861, 1.0, 0.625, 0.6389, 0.875, 0.6389, 0.875, 0.6676, 0.625, 0.6676, 0.625, 0.6676, 0.875, 0.6676, 0.875, 0.6944, 0.625, 0.6944, 0.625, 0.6944, 0.875, 0.6944, 0.875, 0.75, 0.625, 0.75, 0.625, 0.75, 0.625, 1.0, 0.5694, 1.0, 0.5694, 0.75, 0.5694, 0.75, 0.5694, 1.0, 0.5426, 1.0, 0.5426, 0.75, 0.5426, 0.75, 0.5426, 1.0, 0.5139, 1.0, 0.5139, 0.75, 0.125, 0.6111, 0.375, 0.6111, 0.375, 0.6389, 0.125, 0.6389])
me_cube_012.use_remesh_fix_poles = True
me_cube_012.use_remesh_preserve_attributes = False
me_cube_012.use_mirror_vertex_groups = False
me_cube_012.update()
me_cube_014 = bpy.data.meshes.new('Cube.014')
me_cube_014.from_pydata([(-0.5, -0.5, -0.5), (-0.5, -0.5, 0.5), (-0.5, 0.5, -0.5), (-0.5, 0.5, 0.5), (0.5, -0.5, -0.5), (0.5, -0.5, 0.5), (0.5, 0.5, -0.5), (0.5, 0.5, 0.5)], [], [(0, 1, 3, 2), (2, 3, 7, 6), (6, 7, 5, 4), (4, 5, 1, 0), (2, 6, 4, 0), (7, 3, 1, 5)])
_uv = me_cube_014.uv_layers.new(name='UVMap')
_uv.uv.foreach_set('vector', [0.375, 0.0, 0.625, 0.0, 0.625, 0.25, 0.375, 0.25, 0.375, 0.25, 0.625, 0.25, 0.625, 0.5, 0.375, 0.5, 0.375, 0.5, 0.625, 0.5, 0.625, 0.75, 0.375, 0.75, 0.375, 0.75, 0.625, 0.75, 0.625, 1.0, 0.375, 1.0, 0.125, 0.5, 0.375, 0.5, 0.375, 0.75, 0.125, 0.75, 0.625, 0.5, 0.875, 0.5, 0.875, 0.75, 0.625, 0.75])
me_cube_014.use_remesh_fix_poles = True
me_cube_014.use_remesh_preserve_attributes = False
me_cube_014.use_mirror_vertex_groups = False
me_cube_014.update()
me_cube_015 = bpy.data.meshes.new('Cube.015')
me_cube_015.from_pydata([(-0.5, -0.5, -0.5), (-0.5, -0.5, 0.5), (-0.5, 0.5, -0.5), (-0.5, 0.5, 0.5), (0.5, -0.5, -0.5), (0.5, -0.5, 0.5), (0.5, 0.5, -0.5), (0.5, 0.5, 0.5)], [], [(0, 1, 3, 2), (2, 3, 7, 6), (6, 7, 5, 4), (4, 5, 1, 0), (2, 6, 4, 0), (7, 3, 1, 5)])
_uv = me_cube_015.uv_layers.new(name='UVMap')
_uv.uv.foreach_set('vector', [0.375, 0.0, 0.625, 0.0, 0.625, 0.25, 0.375, 0.25, 0.375, 0.25, 0.625, 0.25, 0.625, 0.5, 0.375, 0.5, 0.375, 0.5, 0.625, 0.5, 0.625, 0.75, 0.375, 0.75, 0.375, 0.75, 0.625, 0.75, 0.625, 1.0, 0.375, 1.0, 0.125, 0.5, 0.375, 0.5, 0.375, 0.75, 0.125, 0.75, 0.625, 0.5, 0.875, 0.5, 0.875, 0.75, 0.625, 0.75])
me_cube_015.use_remesh_fix_poles = True
me_cube_015.use_remesh_preserve_attributes = False
me_cube_015.use_mirror_vertex_groups = False
me_cube_015.update()
me_cube_016 = bpy.data.meshes.new('Cube.016')
me_cube_016.from_pydata([(-0.5, -0.5, -0.5), (-0.5, -0.5, 0.5), (-0.5, 0.5, -0.5), (-0.5, 0.5, 0.5), (0.5, -0.5, -0.5), (0.5, -0.5, 0.5), (0.5, 0.5, -0.5), (0.5, 0.5, 0.5)], [], [(0, 1, 3, 2), (2, 3, 7, 6), (6, 7, 5, 4), (4, 5, 1, 0), (2, 6, 4, 0), (7, 3, 1, 5)])
_uv = me_cube_016.uv_layers.new(name='UVMap')
_uv.uv.foreach_set('vector', [0.375, 0.0, 0.625, 0.0, 0.625, 0.25, 0.375, 0.25, 0.375, 0.25, 0.625, 0.25, 0.625, 0.5, 0.375, 0.5, 0.375, 0.5, 0.625, 0.5, 0.625, 0.75, 0.375, 0.75, 0.375, 0.75, 0.625, 0.75, 0.625, 1.0, 0.375, 1.0, 0.125, 0.5, 0.375, 0.5, 0.375, 0.75, 0.125, 0.75, 0.625, 0.5, 0.875, 0.5, 0.875, 0.75, 0.625, 0.75])
me_cube_016.use_remesh_fix_poles = True
me_cube_016.use_remesh_preserve_attributes = False
me_cube_016.use_mirror_vertex_groups = False
me_cube_016.update()
me_cube_017 = bpy.data.meshes.new('Cube.017')
me_cube_017.from_pydata([(-0.5, -0.5, -0.5), (-0.5, -0.5, 0.5), (-0.5, 0.5, -0.5), (-0.5, 0.5, 0.5), (0.5, -0.5, -0.5), (0.5, -0.5, 0.5), (0.5, 0.5, -0.5), (0.5, 0.5, 0.5)], [], [(0, 1, 3, 2), (2, 3, 7, 6), (6, 7, 5, 4), (4, 5, 1, 0), (2, 6, 4, 0), (7, 3, 1, 5)])
_uv = me_cube_017.uv_layers.new(name='UVMap')
_uv.uv.foreach_set('vector', [0.375, 0.0, 0.625, 0.0, 0.625, 0.25, 0.375, 0.25, 0.375, 0.25, 0.625, 0.25, 0.625, 0.5, 0.375, 0.5, 0.375, 0.5, 0.625, 0.5, 0.625, 0.75, 0.375, 0.75, 0.375, 0.75, 0.625, 0.75, 0.625, 1.0, 0.375, 1.0, 0.125, 0.5, 0.375, 0.5, 0.375, 0.75, 0.125, 0.75, 0.625, 0.5, 0.875, 0.5, 0.875, 0.75, 0.625, 0.75])
me_cube_017.use_remesh_fix_poles = True
me_cube_017.use_remesh_preserve_attributes = False
me_cube_017.use_mirror_vertex_groups = False
me_cube_017.update()
me_cube_021 = bpy.data.meshes.new('Cube.021')
me_cube_021.from_pydata([(-0.5, -0.5, -0.5), (-0.5, -0.5, 0.5), (-0.5, 0.5, -0.5), (-0.5, 0.5, 0.5), (0.5, -0.5, -0.5), (0.5, -0.5, 0.5), (0.5, 0.5, -0.5), (0.5, 0.5, 0.5)], [], [(0, 1, 3, 2), (2, 3, 7, 6), (6, 7, 5, 4), (4, 5, 1, 0), (2, 6, 4, 0), (7, 3, 1, 5)])
_uv = me_cube_021.uv_layers.new(name='UVMap')
_uv.uv.foreach_set('vector', [0.375, 0.0, 0.625, 0.0, 0.625, 0.25, 0.375, 0.25, 0.375, 0.25, 0.625, 0.25, 0.625, 0.5, 0.375, 0.5, 0.375, 0.5, 0.625, 0.5, 0.625, 0.75, 0.375, 0.75, 0.375, 0.75, 0.625, 0.75, 0.625, 1.0, 0.375, 1.0, 0.125, 0.5, 0.375, 0.5, 0.375, 0.75, 0.125, 0.75, 0.625, 0.5, 0.875, 0.5, 0.875, 0.75, 0.625, 0.75])
me_cube_021.use_remesh_fix_poles = True
me_cube_021.use_remesh_preserve_attributes = False
me_cube_021.use_mirror_vertex_groups = False
me_cube_021.update()
me_cube_020 = bpy.data.meshes.new('Cube.020')
me_cube_020.from_pydata([(-0.5, -0.5, -0.5), (-0.5, -0.5, 0.5), (-0.5, 0.5, -0.5), (-0.5, 0.5, 0.5), (0.5, -0.5, -0.5), (0.5, -0.5, 0.5), (0.5, 0.5, -0.5), (0.5, 0.5, 0.5)], [], [(0, 1, 3, 2), (2, 3, 7, 6), (6, 7, 5, 4), (4, 5, 1, 0), (2, 6, 4, 0), (7, 3, 1, 5)])
_uv = me_cube_020.uv_layers.new(name='UVMap')
_uv.uv.foreach_set('vector', [0.375, 0.0, 0.625, 0.0, 0.625, 0.25, 0.375, 0.25, 0.375, 0.25, 0.625, 0.25, 0.625, 0.5, 0.375, 0.5, 0.375, 0.5, 0.625, 0.5, 0.625, 0.75, 0.375, 0.75, 0.375, 0.75, 0.625, 0.75, 0.625, 1.0, 0.375, 1.0, 0.125, 0.5, 0.375, 0.5, 0.375, 0.75, 0.125, 0.75, 0.625, 0.5, 0.875, 0.5, 0.875, 0.75, 0.625, 0.75])
me_cube_020.use_remesh_fix_poles = True
me_cube_020.use_remesh_preserve_attributes = False
me_cube_020.use_mirror_vertex_groups = False
me_cube_020.update()
me_cube_019 = bpy.data.meshes.new('Cube.019')
me_cube_019.from_pydata([(-0.5, -0.5, -0.5), (-0.5, -0.5, 0.5), (-0.5, 0.5, -0.5), (-0.5, 0.5, 0.5), (0.5, -0.5, -0.5), (0.5, -0.5, 0.5), (0.5, 0.5, -0.5), (0.5, 0.5, 0.5)], [], [(0, 1, 3, 2), (2, 3, 7, 6), (6, 7, 5, 4), (4, 5, 1, 0), (2, 6, 4, 0), (7, 3, 1, 5)])
_uv = me_cube_019.uv_layers.new(name='UVMap')
_uv.uv.foreach_set('vector', [0.375, 0.0, 0.625, 0.0, 0.625, 0.25, 0.375, 0.25, 0.375, 0.25, 0.625, 0.25, 0.625, 0.5, 0.375, 0.5, 0.375, 0.5, 0.625, 0.5, 0.625, 0.75, 0.375, 0.75, 0.375, 0.75, 0.625, 0.75, 0.625, 1.0, 0.375, 1.0, 0.125, 0.5, 0.375, 0.5, 0.375, 0.75, 0.125, 0.75, 0.625, 0.5, 0.875, 0.5, 0.875, 0.75, 0.625, 0.75])
me_cube_019.use_remesh_fix_poles = True
me_cube_019.use_remesh_preserve_attributes = False
me_cube_019.use_mirror_vertex_groups = False
me_cube_019.update()
me_cube_018 = bpy.data.meshes.new('Cube.018')
me_cube_018.from_pydata([(-0.5, -0.5, -0.5), (-0.5, -0.5, 0.5), (-0.5, 0.5, -0.5), (-0.5, 0.5, 0.5), (0.5, -0.5, -0.5), (0.5, -0.5, 0.5), (0.5, 0.5, -0.5), (0.5, 0.5, 0.5)], [], [(0, 1, 3, 2), (2, 3, 7, 6), (6, 7, 5, 4), (4, 5, 1, 0), (2, 6, 4, 0), (7, 3, 1, 5)])
_uv = me_cube_018.uv_layers.new(name='UVMap')
_uv.uv.foreach_set('vector', [0.375, 0.0, 0.625, 0.0, 0.625, 0.25, 0.375, 0.25, 0.375, 0.25, 0.625, 0.25, 0.625, 0.5, 0.375, 0.5, 0.375, 0.5, 0.625, 0.5, 0.625, 0.75, 0.375, 0.75, 0.375, 0.75, 0.625, 0.75, 0.625, 1.0, 0.375, 1.0, 0.125, 0.5, 0.375, 0.5, 0.375, 0.75, 0.125, 0.75, 0.625, 0.5, 0.875, 0.5, 0.875, 0.75, 0.625, 0.75])
me_cube_018.use_remesh_fix_poles = True
me_cube_018.use_remesh_preserve_attributes = False
me_cube_018.use_mirror_vertex_groups = False
me_cube_018.update()

# ---- objects
ob_columns = bpy.data.objects.new('columns', me_cube_001)
ob_shelf_1 = bpy.data.objects.new('shelf 1', me_cube_003)
ob_shelf_2 = bpy.data.objects.new('shelf 2', me_cube_004)
ob_shelf_3 = bpy.data.objects.new('shelf 3', me_cube_005)
ob_shelf_4 = bpy.data.objects.new('shelf 4', me_cube_006)
ob_lights_stand_4 = bpy.data.objects.new('lights stand 4', me_cube)
ob_light_4 = bpy.data.objects.new('light 4', me_cube_002)
ob_lights_stand_3 = bpy.data.objects.new('lights stand 3', me_cube_007)
ob_light_3 = bpy.data.objects.new('light 3', me_cube_008)
ob_lights_stand_2 = bpy.data.objects.new('lights stand 2', me_cube_009)
ob_lights_stand_1 = bpy.data.objects.new('lights stand 1', me_cube_010)
ob_light_2 = bpy.data.objects.new('light 2', me_cube_011)
ob_light_1 = bpy.data.objects.new('light 1', me_cube_012)
ob_grow_mat_1 = bpy.data.objects.new('grow mat 1', me_cube_014)
ob_grow_mat_2 = bpy.data.objects.new('grow mat 2', me_cube_015)
ob_grow_mat_3 = bpy.data.objects.new('grow mat 3', me_cube_016)
ob_grow_mat_4 = bpy.data.objects.new('grow mat 4', me_cube_017)
ob_plants_1 = bpy.data.objects.new('plants 1', me_cube_021)
ob_plants_2 = bpy.data.objects.new('plants 2', me_cube_020)
ob_plants_3 = bpy.data.objects.new('plants 3', me_cube_019)
ob_plants_4 = bpy.data.objects.new('plants 4', me_cube_018)

# ---- transforms, parenting, visibility, modifiers, constraints
ob_columns.location = (0.0, 0.0, 0.0)
ob_columns.scale = (0.75, 0.25, 0.0025)
ob_columns.lineart.crease_threshold = 0.0
ob_shelf_1.location = (0.0, 0.0, 0.0)
ob_shelf_1.scale = (0.75, 0.25, 0.0025)
ob_shelf_1.lineart.crease_threshold = 0.0
ob_shelf_2.location = (0.0, 0.0, 0.5)
ob_shelf_2.scale = (0.75, 0.25, 0.0025)
ob_shelf_2.lineart.crease_threshold = 0.0
ob_shelf_3.location = (0.0, 0.0, 1.0)
ob_shelf_3.rotation_euler = (-0.0, 3.142, -0.0)
ob_shelf_3.scale = (0.75, 0.25, 0.0025)
ob_shelf_3.lineart.crease_threshold = 0.0
ob_shelf_4.location = (0.0, 0.0, 1.5)
ob_shelf_4.rotation_euler = (-0.0, 3.142, -0.0)
ob_shelf_4.scale = (0.75, 0.25, 0.0025)
ob_shelf_4.lineart.crease_threshold = 0.0
ob_lights_stand_4.location = (0.0, 0.23, 1.976)
ob_lights_stand_4.scale = (1.5, 0.05, 0.05)
ob_lights_stand_4.lineart.crease_threshold = 0.0
ob_light_4.location = (0.0, 0.2315, 1.977)
ob_light_4.scale = (1.5, 0.04, 0.04)
ob_light_4.lineart.crease_threshold = 0.0
ob_lights_stand_3.location = (0.0, 0.23, 1.456)
ob_lights_stand_3.scale = (1.5, 0.05, 0.05)
ob_lights_stand_3.lineart.crease_threshold = 0.0
ob_light_3.location = (0.0, 0.2315, 1.457)
ob_light_3.scale = (1.5, 0.04, 0.04)
ob_light_3.lineart.crease_threshold = 0.0
ob_lights_stand_2.location = (0.0, 0.23, 0.9561)
ob_lights_stand_2.scale = (1.5, 0.05, 0.05)
ob_lights_stand_2.lineart.crease_threshold = 0.0
ob_lights_stand_1.location = (0.0, 0.23, 0.4561)
ob_lights_stand_1.scale = (1.5, 0.05, 0.05)
ob_lights_stand_1.lineart.crease_threshold = 0.0
ob_light_2.location = (0.0, 0.2315, 0.9565)
ob_light_2.scale = (1.5, 0.04, 0.04)
ob_light_2.lineart.crease_threshold = 0.0
ob_light_1.location = (0.0, 0.2315, 0.4565)
ob_light_1.scale = (1.5, 0.04, 0.04)
ob_light_1.lineart.crease_threshold = 0.0
ob_grow_mat_1.location = (0.0, 0.0, 0.02135)
ob_grow_mat_1.scale = (1.45, 0.45, 0.05)
ob_grow_mat_1.lineart.crease_threshold = 0.0
ob_grow_mat_2.location = (0.0, 0.0, 0.5214)
ob_grow_mat_2.scale = (1.45, 0.45, 0.05)
ob_grow_mat_2.lineart.crease_threshold = 0.0
ob_grow_mat_3.location = (0.0, 0.0, 1.021)
ob_grow_mat_3.scale = (1.45, 0.45, 0.05)
ob_grow_mat_3.lineart.crease_threshold = 0.0
ob_grow_mat_4.location = (0.0, 0.0, 1.521)
ob_grow_mat_4.scale = (1.45, 0.45, 0.05)
ob_grow_mat_4.lineart.crease_threshold = 0.0
ob_plants_1.location = (0.0, 0.0, 0.07135)
ob_plants_1.scale = (1.45, 0.45, 0.05)
ob_plants_1.lineart.crease_threshold = 0.0
ob_plants_2.location = (0.0, 0.0, 0.5714)
ob_plants_2.scale = (1.45, 0.45, 0.05)
ob_plants_2.lineart.crease_threshold = 0.0
ob_plants_3.location = (0.0, 0.0, 1.071)
ob_plants_3.scale = (1.45, 0.45, 0.05)
ob_plants_3.lineart.crease_threshold = 0.0
ob_plants_4.location = (0.0, 0.0, 1.571)
ob_plants_4.scale = (1.45, 0.45, 0.05)
ob_plants_4.lineart.crease_threshold = 0.0

# ---- collection membership
col_collection.objects.link(ob_columns)
col_collection.objects.link(ob_shelf_1)
col_collection.objects.link(ob_shelf_2)
col_collection.objects.link(ob_shelf_3)
col_collection.objects.link(ob_shelf_4)
col_collection.objects.link(ob_lights_stand_4)
col_collection.objects.link(ob_light_4)
col_collection.objects.link(ob_lights_stand_3)
col_collection.objects.link(ob_light_3)
col_collection.objects.link(ob_lights_stand_2)
col_collection.objects.link(ob_lights_stand_1)
col_collection.objects.link(ob_light_2)
col_collection.objects.link(ob_light_1)
col_collection.objects.link(ob_grow_mat_1)
col_collection.objects.link(ob_grow_mat_2)
col_collection.objects.link(ob_grow_mat_3)
col_collection.objects.link(ob_grow_mat_4)
col_collection.objects.link(ob_plants_1)
col_collection.objects.link(ob_plants_2)
col_collection.objects.link(ob_plants_3)
col_collection.objects.link(ob_plants_4)

# ---- scene / render settings (as saved in the file)
scene.frame_start = 1; scene.frame_end = 250; scene.frame_set(0)
scene.render.engine = 'BLENDER_EEVEE_NEXT'
scene.cycles.use_denoising = False
scene.cycles.samples = 128
scene.cycles.sampling_pattern = 'TABULATED_SOBOL'
scene.cycles.use_adaptive_sampling = False
scene.cycles.use_light_tree = False
scene.view_settings.view_transform = 'Filmic'
bpy.context.view_layer.update()

# ---- added for rendering (the .blend has no active camera and no usable light): camera, sun
cam_auto = bpy.data.cameras.new('AutoCamera')
cam_auto.lens = 50.0
cam_auto.sensor_width = 36.0
cam_auto.clip_end = 1000.0
ob_auto_camera = bpy.data.objects.new('AutoCamera', cam_auto)
scene.collection.objects.link(ob_auto_camera)
ob_auto_camera.location = (2.39156, -2.86988, 2.90325)
ob_auto_camera.rotation_euler = (1.09748, -7.21219e-08, 0.694738)
scene.camera = ob_auto_camera
light_auto_sun = bpy.data.lights.new('AutoSun', 'SUN')
light_auto_sun.energy = 3.0
light_auto_sun.angle = 0.0523599
ob_auto_sun = bpy.data.objects.new('AutoSun', light_auto_sun)
scene.collection.objects.link(ob_auto_sun)
ob_auto_sun.rotation_euler = (0.872665, 0.174533, 0.523599)
bpy.context.view_layer.update()
